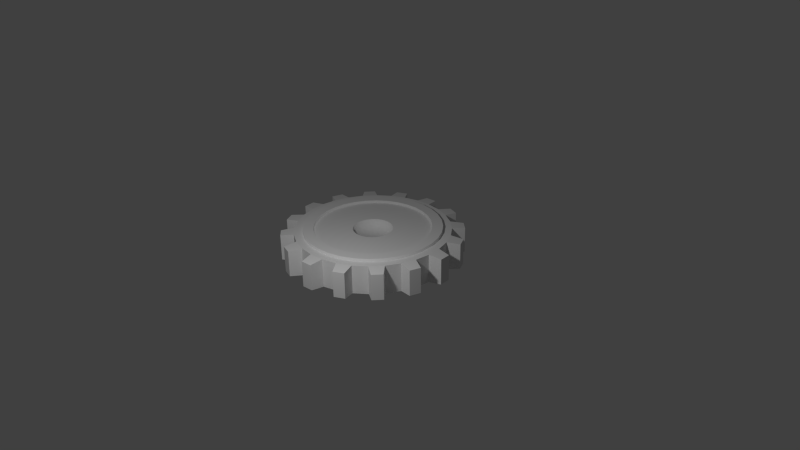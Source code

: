 # Source: item-gear-final.blend  (saved by Blender 2.77.0; exported with 4.5.12 LTS)
import bpy
from mathutils import Matrix  # noqa: F401  (used for matrix-valued properties, if any)

bpy.ops.wm.read_factory_settings(use_empty=True)
scene = bpy.context.scene
scene.name = 'Scene'

# ---- collections
col_collection_1 = bpy.data.collections.new('Collection 1'); scene.collection.children.link(col_collection_1)

# ---- materials (node trees are filled in below, after node groups)
mat_mat_engrenage = bpy.data.materials.new('Mat-Engrenage')
mat_mat_engrenage.alpha_threshold = 0.0
mat_mat_engrenage.use_transparent_shadow = False
mat_mat_engrenage.roughness = 0.5
mat_mat_engrenage.specular_intensity = 0.0177

# ---- material node trees

# ---- world
world_world = bpy.data.worlds.new('World'); scene.world = world_world
world_world.color = (0.05088, 0.05088, 0.05088)
world_world.use_sun_shadow = False
world_world.sun_shadow_jitter_overblur = 0.0
world_world.cycles.sampling_method = 'NONE'
world_world.cycles.sample_map_resolution = 256

# ---- cameras
cam_camera = bpy.data.cameras.new('Camera')
cam_camera.clip_end = 100.0
cam_camera.lens = 35.0
cam_camera.sensor_width = 32.0
cam_camera.sensor_height = 18.0
cam_camera.ortho_scale = 7.314
cam_camera.dof.focus_distance = 0.0
cam_camera.dof.aperture_fstop = 128.0

# ---- lights
light_lamp = bpy.data.lights.new('Lamp', 'POINT')
light_lamp.transmission_factor = 0.0
light_lamp.cutoff_distance = 30.0
light_lamp.energy = 100.0
light_lamp.shadow_buffer_clip_start = 1.001
light_lamp.shadow_soft_size = 0.1
light_lamp.shadow_maximum_resolution = 0.006
light_lamp.use_absolute_resolution = True
light_lamp.cycles.use_multiple_importance_sampling = False

# ---- meshes
me_gear = bpy.data.meshes.new('Gear')
me_gear.from_pydata([(0.4177, -0.6251, 0.2244), (0.7374, -0.1467, 0.1877), (0.6251, -0.4177, 0.1877), (0.4177, -0.6251, 0.1877), (0.1467, -0.7374, 0.1877), (2.45e-07, -0.7519, 0.1877), (0.2877, -0.6946, 0.1877), (0.5316, -0.5316, 0.1877), (0.6946, -0.2877, 0.1877), (0.8716, -0.1734, 0.1877), (0.7389, -0.4937, 0.1877), (0.8211, -0.3401, 0.1877), (0.4937, -0.7389, 0.1877), (0.6284, -0.6284, 0.1877), (0.1734, -0.8716, 0.1877), (0.3401, -0.8211, 0.1877), (2.896e-07, -0.8887, 0.1877), (0.2514, -0.05001, 0.1877), (3.258e-07, -1.0, 0.1877), (0.1951, -0.9808, 0.1877), (0.3827, -0.9239, 0.1877), (0.5556, -0.8315, 0.1877), (0.7071, -0.7071, 0.1877), (0.8315, -0.5556, 0.1877), (0.9239, -0.3827, 0.1877), (0.9808, -0.1951, 0.1877), (0.2132, -0.1424, 0.1877), (0.1424, -0.2132, 0.1877), (0.05001, -0.2514, 0.1877), (8.353e-08, -0.2564, 0.1877), (0.2369, -0.09811, 0.1877), (0.1813, -0.1813, 0.1877), (0.09811, -0.2369, 0.1877), (0.1876, -1.153, 0.1699), (0.04089, -1.167, 0.1699), (0.6144, -0.9931, 0.1699), (0.4844, -1.063, 0.1699), (0.9476, -0.6824, 0.1699), (0.8541, -0.7963, 0.1699), (1.137, -0.2678, 0.1699), (1.094, -0.4088, 0.1699), (0.5316, -0.5316, 0.2244), (0.6251, -0.4177, 0.2244), (0.6946, -0.2877, 0.2244), (0.7374, -0.1467, 0.2244), (0.8716, -0.1734, 0.2244), (0.7389, -0.4937, 0.2244), (0.4937, -0.7389, 0.2244), (0.1734, -0.8716, 0.2244), (0.1467, -0.7374, 0.2244), (2.896e-07, -0.8887, 0.2244), (2.45e-07, -0.7519, 0.2244), (0.3401, -0.8211, 0.2244), (0.6284, -0.6284, 0.2244), (0.8211, -0.3401, 0.2244), (0.2877, -0.6946, 0.2244), (0.4177, -0.6251, -0.2244), (0.7374, -0.1467, -0.1877), (0.6251, -0.4177, -0.1877), (0.4177, -0.6251, -0.1877), (0.1467, -0.7374, -0.1877), (2.45e-07, -0.7519, -0.1877), (0.2877, -0.6946, -0.1877), (0.5316, -0.5316, -0.1877), (0.6946, -0.2877, -0.1877), (0.8716, -0.1734, -0.1877), (0.7389, -0.4937, -0.1877), (0.8211, -0.3401, -0.1877), (0.4937, -0.7389, -0.1877), (0.6284, -0.6284, -0.1877), (0.1734, -0.8716, -0.1877), (0.3401, -0.8211, -0.1877), (2.896e-07, -0.8887, -0.1877), (0.09811, -0.2369, 0.0), (0.1813, -0.1813, 0.0), (0.2369, -0.09811, 0.0), (8.353e-08, -0.2564, 0.0), (0.05001, -0.2514, 0.0), (0.1424, -0.2132, 0.0), (0.2132, -0.1424, 0.0), (0.2514, -0.05001, 0.0), (0.2514, -0.05001, -0.1877), (3.258e-07, -1.0, -0.1877), (0.1951, -0.9808, -0.1877), (0.3827, -0.9239, -0.1877), (0.5556, -0.8315, -0.1877), (0.7071, -0.7071, -0.1877), (0.8315, -0.5556, -0.1877), (0.9239, -0.3827, -0.1877), (0.9808, -0.1951, -0.1877), (0.2132, -0.1424, -0.1877), (0.1424, -0.2132, -0.1877), (0.05001, -0.2514, -0.1877), (8.353e-08, -0.2564, -0.1877), (0.2369, -0.09811, -0.1877), (0.1813, -0.1813, -0.1877), (0.09811, -0.2369, -0.1877), (0.1876, -1.153, -0.1699), (0.04089, -1.167, -0.1699), (0.6144, -0.9931, -0.1699), (0.4844, -1.063, -0.1699), (0.9476, -0.6824, -0.1699), (0.8541, -0.7963, -0.1699), (1.137, -0.2678, -0.1699), (1.094, -0.4088, -0.1699), (0.5316, -0.5316, -0.2244), (0.6251, -0.4177, -0.2244), (0.6946, -0.2877, -0.2244), (0.7374, -0.1467, -0.2244), (0.8716, -0.1734, -0.2244), (0.7389, -0.4937, -0.2244), (0.4937, -0.7389, -0.2244), (0.1734, -0.8716, -0.2244), (0.1467, -0.7374, -0.2244), (2.896e-07, -0.8887, -0.2244), (2.45e-07, -0.7519, -0.2244), (0.3401, -0.8211, -0.2244), (0.6284, -0.6284, -0.2244), (0.8211, -0.3401, -0.2244), (0.2877, -0.6946, -0.2244), (0.9808, -0.1951, 0.0), (3.258e-07, -1.0, 0.0), (0.1951, -0.9808, 0.0), (0.3827, -0.9239, 0.0), (0.5556, -0.8315, 0.0), (0.7071, -0.7071, 0.0), (0.8315, -0.5556, 0.0), (0.9239, -0.3827, 0.0), (1.137, -0.2678, 0.0), (0.04089, -1.167, 0.0), (0.1876, -1.153, 0.0), (0.4844, -1.063, 0.0), (0.6144, -0.9931, 0.0), (0.8541, -0.7963, 0.0), (0.9476, -0.6824, 0.0), (1.094, -0.4088, 0.0), (0.6251, 0.4177, 0.2244), (0.1467, 0.7374, 0.1877), (0.4177, 0.6251, 0.1877), (0.6251, 0.4177, 0.1877), (0.7374, 0.1467, 0.1877), (0.7519, 1.882e-07, 0.1877), (0.6946, 0.2877, 0.1877), (0.5316, 0.5316, 0.1877), (0.2877, 0.6946, 0.1877), (-6.692e-07, 0.7519, 0.1877), (0.1734, 0.8716, 0.1877), (-7.911e-07, 0.8887, 0.1877), (0.4937, 0.7389, 0.1877), (0.3401, 0.8211, 0.1877), (0.7389, 0.4937, 0.1877), (0.6284, 0.6284, 0.1877), (0.8716, 0.1734, 0.1877), (0.8211, 0.3401, 0.1877), (0.8887, 2.225e-07, 0.1877), (0.05001, 0.2514, 0.1877), (1.0, 2.503e-07, 0.1877), (0.9808, 0.1951, 0.1877), (0.9239, 0.3827, 0.1877), (0.8315, 0.5556, 0.1877), (0.7071, 0.7071, 0.1877), (0.5556, 0.8315, 0.1877), (0.3827, 0.9239, 0.1877), (0.1951, 0.9808, 0.1877), (-8.901e-07, 1.0, 0.1877), (0.1424, 0.2132, 0.1877), (0.2132, 0.1424, 0.1877), (0.2514, 0.05001, 0.1877), (0.2564, 6.418e-08, 0.1877), (-2.282e-07, 0.2564, 0.1877), (0.09811, 0.2369, 0.1877), (0.1813, 0.1813, 0.1877), (0.2369, 0.09811, 0.1877), (1.153, 0.1876, 0.1699), (1.167, 0.04089, 0.1699), (0.9931, 0.6144, 0.1699), (1.063, 0.4844, 0.1699), (0.6824, 0.9476, 0.1699), (0.7963, 0.8541, 0.1699), (0.2678, 1.137, 0.1699), (0.4088, 1.094, 0.1699), (0.5316, 0.5316, 0.2244), (0.4177, 0.6251, 0.2244), (0.2877, 0.6946, 0.2244), (0.1467, 0.7374, 0.2244), (-6.692e-07, 0.7519, 0.2244), (0.1734, 0.8716, 0.2244), (0.4937, 0.7389, 0.2244), (0.7389, 0.4937, 0.2244), (0.8716, 0.1734, 0.2244), (0.7374, 0.1467, 0.2244), (0.8887, 2.225e-07, 0.2244), (0.7519, 1.882e-07, 0.2244), (0.8211, 0.3401, 0.2244), (0.6284, 0.6284, 0.2244), (0.3401, 0.8211, 0.2244), (-7.911e-07, 0.8887, 0.2244), (0.6946, 0.2877, 0.2244), (0.6251, 0.4177, -0.2244), (0.1467, 0.7374, -0.1877), (0.4177, 0.6251, -0.1877), (0.6251, 0.4177, -0.1877), (0.7374, 0.1467, -0.1877), (0.7519, 1.882e-07, -0.1877), (0.6946, 0.2877, -0.1877), (0.5316, 0.5316, -0.1877), (0.2877, 0.6946, -0.1877), (-6.692e-07, 0.7519, -0.1877), (0.1734, 0.8716, -0.1877), (-7.911e-07, 0.8887, -0.1877), (0.4937, 0.7389, -0.1877), (0.3401, 0.8211, -0.1877), (0.7389, 0.4937, -0.1877), (0.6284, 0.6284, -0.1877), (0.8716, 0.1734, -0.1877), (0.8211, 0.3401, -0.1877), (0.8887, 2.225e-07, -0.1877), (0.2369, 0.09811, 0.0), (0.1813, 0.1813, 0.0), (0.09811, 0.2369, 0.0), (-2.282e-07, 0.2564, 0.0), (0.2564, 6.418e-08, 0.0), (0.2514, 0.05001, 0.0), (0.2132, 0.1424, 0.0), (0.1424, 0.2132, 0.0), (0.05001, 0.2514, 0.0), (0.05001, 0.2514, -0.1877), (1.0, 2.503e-07, -0.1877), (0.9808, 0.1951, -0.1877), (0.9239, 0.3827, -0.1877), (0.8315, 0.5556, -0.1877), (0.7071, 0.7071, -0.1877), (0.5556, 0.8315, -0.1877), (0.3827, 0.9239, -0.1877), (0.1951, 0.9808, -0.1877), (-8.901e-07, 1.0, -0.1877), (0.1424, 0.2132, -0.1877), (0.2132, 0.1424, -0.1877), (0.2514, 0.05001, -0.1877), (0.2564, 6.418e-08, -0.1877), (-2.282e-07, 0.2564, -0.1877), (0.09811, 0.2369, -0.1877), (0.1813, 0.1813, -0.1877), (0.2369, 0.09811, -0.1877), (1.153, 0.1876, -0.1699), (1.167, 0.04089, -0.1699), (0.9931, 0.6144, -0.1699), (1.063, 0.4844, -0.1699), (0.6824, 0.9476, -0.1699), (0.7963, 0.8541, -0.1699), (0.2678, 1.137, -0.1699), (0.4088, 1.094, -0.1699), (0.5316, 0.5316, -0.2244), (0.4177, 0.6251, -0.2244), (0.2877, 0.6946, -0.2244), (0.1467, 0.7374, -0.2244), (-6.692e-07, 0.7519, -0.2244), (0.1734, 0.8716, -0.2244), (0.4937, 0.7389, -0.2244), (0.7389, 0.4937, -0.2244), (0.8716, 0.1734, -0.2244), (0.7374, 0.1467, -0.2244), (0.8887, 2.225e-07, -0.2244), (0.7519, 1.882e-07, -0.2244), (0.8211, 0.3401, -0.2244), (0.6284, 0.6284, -0.2244), (0.3401, 0.8211, -0.2244), (-7.911e-07, 0.8887, -0.2244), (0.6946, 0.2877, -0.2244), (0.1951, 0.9808, 0.0), (-8.901e-07, 1.0, 0.0), (1.0, 2.503e-07, 0.0), (0.9808, 0.1951, 0.0), (0.9239, 0.3827, 0.0), (0.8315, 0.5556, 0.0), (0.7071, 0.7071, 0.0), (0.5556, 0.8315, 0.0), (0.3827, 0.9239, 0.0), (0.2678, 1.137, 0.0), (1.167, 0.04089, 0.0), (1.153, 0.1876, 0.0), (1.063, 0.4844, 0.0), (0.9931, 0.6144, 0.0), (0.7963, 0.8541, 0.0), (0.6824, 0.9476, 0.0), (0.4088, 1.094, 0.0), (-0.4177, 0.6251, 0.2244), (-0.7374, 0.1467, 0.1877), (-0.6251, 0.4177, 0.1877), (-0.4177, 0.6251, 0.1877), (-0.1467, 0.7374, 0.1877), (-0.2877, 0.6946, 0.1877), (-0.5316, 0.5316, 0.1877), (-0.6946, 0.2877, 0.1877), (-0.7519, -6.125e-07, 0.1877), (-0.8716, 0.1734, 0.1877), (-0.8887, -7.24e-07, 0.1877), (-0.7389, 0.4937, 0.1877), (-0.8211, 0.3401, 0.1877), (-0.4937, 0.7389, 0.1877), (-0.6284, 0.6284, 0.1877), (-0.1734, 0.8716, 0.1877), (-0.3401, 0.8211, 0.1877), (-0.2514, 0.05001, 0.1877), (-0.1951, 0.9808, 0.1877), (-0.3827, 0.9239, 0.1877), (-0.5556, 0.8315, 0.1877), (-0.7071, 0.7071, 0.1877), (-0.8315, 0.5556, 0.1877), (-0.9239, 0.3827, 0.1877), (-0.9808, 0.1951, 0.1877), (-1.0, -8.146e-07, 0.1877), (-0.2132, 0.1424, 0.1877), (-0.1424, 0.2132, 0.1877), (-0.05001, 0.2514, 0.1877), (-0.2564, -2.088e-07, 0.1877), (-0.2369, 0.09811, 0.1877), (-0.1813, 0.1813, 0.1877), (-0.09811, 0.2369, 0.1877), (-0.1876, 1.153, 0.1699), (-0.04089, 1.167, 0.1699), (-0.6144, 0.9931, 0.1699), (-0.4844, 1.063, 0.1699), (-0.9476, 0.6824, 0.1699), (-0.8541, 0.7963, 0.1699), (-1.137, 0.2678, 0.1699), (-1.094, 0.4088, 0.1699), (-0.5316, 0.5316, 0.2244), (-0.6251, 0.4177, 0.2244), (-0.6946, 0.2877, 0.2244), (-0.7374, 0.1467, 0.2244), (-0.7519, -6.125e-07, 0.2244), (-0.8716, 0.1734, 0.2244), (-0.7389, 0.4937, 0.2244), (-0.4937, 0.7389, 0.2244), (-0.1734, 0.8716, 0.2244), (-0.1467, 0.7374, 0.2244), (-0.3401, 0.8211, 0.2244), (-0.6284, 0.6284, 0.2244), (-0.8211, 0.3401, 0.2244), (-0.8887, -7.24e-07, 0.2244), (-0.2877, 0.6946, 0.2244), (-0.4177, 0.6251, -0.2244), (-0.7374, 0.1467, -0.1877), (-0.6251, 0.4177, -0.1877), (-0.4177, 0.6251, -0.1877), (-0.1467, 0.7374, -0.1877), (-0.2877, 0.6946, -0.1877), (-0.5316, 0.5316, -0.1877), (-0.6946, 0.2877, -0.1877), (-0.7519, -6.125e-07, -0.1877), (-0.8716, 0.1734, -0.1877), (-0.8887, -7.24e-07, -0.1877), (-0.7389, 0.4937, -0.1877), (-0.8211, 0.3401, -0.1877), (-0.4937, 0.7389, -0.1877), (-0.6284, 0.6284, -0.1877), (-0.1734, 0.8716, -0.1877), (-0.3401, 0.8211, -0.1877), (-0.09811, 0.2369, 0.0), (-0.1813, 0.1813, 0.0), (-0.2369, 0.09811, 0.0), (-0.2564, -2.088e-07, 0.0), (-0.05001, 0.2514, 0.0), (-0.1424, 0.2132, 0.0), (-0.2132, 0.1424, 0.0), (-0.2514, 0.05001, 0.0), (-0.2514, 0.05001, -0.1877), (-0.1951, 0.9808, -0.1877), (-0.3827, 0.9239, -0.1877), (-0.5556, 0.8315, -0.1877), (-0.7071, 0.7071, -0.1877), (-0.8315, 0.5556, -0.1877), (-0.9239, 0.3827, -0.1877), (-0.9808, 0.1951, -0.1877), (-1.0, -8.146e-07, -0.1877), (-0.2132, 0.1424, -0.1877), (-0.1424, 0.2132, -0.1877), (-0.05001, 0.2514, -0.1877), (-0.2564, -2.088e-07, -0.1877), (-0.2369, 0.09811, -0.1877), (-0.1813, 0.1813, -0.1877), (-0.09811, 0.2369, -0.1877), (-0.1876, 1.153, -0.1699), (-0.04089, 1.167, -0.1699), (-0.6144, 0.9931, -0.1699), (-0.4844, 1.063, -0.1699), (-0.9476, 0.6824, -0.1699), (-0.8541, 0.7963, -0.1699), (-1.137, 0.2678, -0.1699), (-1.094, 0.4088, -0.1699), (-0.5316, 0.5316, -0.2244), (-0.6251, 0.4177, -0.2244), (-0.6946, 0.2877, -0.2244), (-0.7374, 0.1467, -0.2244), (-0.7519, -6.125e-07, -0.2244), (-0.8716, 0.1734, -0.2244), (-0.7389, 0.4937, -0.2244), (-0.4937, 0.7389, -0.2244), (-0.1734, 0.8716, -0.2244), (-0.1467, 0.7374, -0.2244), (-0.3401, 0.8211, -0.2244), (-0.6284, 0.6284, -0.2244), (-0.8211, 0.3401, -0.2244), (-0.8887, -7.24e-07, -0.2244), (-0.2877, 0.6946, -0.2244), (-0.9808, 0.1951, 0.0), (-1.0, -8.146e-07, 0.0), (-0.1951, 0.9808, 0.0), (-0.3827, 0.9239, 0.0), (-0.5556, 0.8315, 0.0), (-0.7071, 0.7071, 0.0), (-0.8315, 0.5556, 0.0), (-0.9239, 0.3827, 0.0), (-1.137, 0.2678, 0.0), (-0.04089, 1.167, 0.0), (-0.1876, 1.153, 0.0), (-0.4844, 1.063, 0.0), (-0.6144, 0.9931, 0.0), (-0.8541, 0.7963, 0.0), (-0.9476, 0.6824, 0.0), (-1.094, 0.4088, 0.0), (-0.6251, -0.4177, 0.2244), (-0.1467, -0.7374, 0.1877), (-0.4177, -0.6251, 0.1877), (-0.6251, -0.4177, 0.1877), (-0.7374, -0.1467, 0.1877), (-0.6946, -0.2877, 0.1877), (-0.5316, -0.5316, 0.1877), (-0.2877, -0.6946, 0.1877), (-0.1734, -0.8716, 0.1877), (-0.4937, -0.7389, 0.1877), (-0.3401, -0.8211, 0.1877), (-0.7389, -0.4937, 0.1877), (-0.6284, -0.6284, 0.1877), (-0.8716, -0.1734, 0.1877), (-0.8211, -0.3401, 0.1877), (-0.05001, -0.2514, 0.1877), (-0.9808, -0.1951, 0.1877), (-0.9239, -0.3827, 0.1877), (-0.8315, -0.5556, 0.1877), (-0.7071, -0.7071, 0.1877), (-0.5556, -0.8315, 0.1877), (-0.3827, -0.9239, 0.1877), (-0.1951, -0.9808, 0.1877), (-0.1424, -0.2132, 0.1877), (-0.2132, -0.1424, 0.1877), (-0.2514, -0.05001, 0.1877), (-0.09811, -0.2369, 0.1877), (-0.1813, -0.1813, 0.1877), (-0.2369, -0.09811, 0.1877), (-1.153, -0.1876, 0.1699), (-1.167, -0.04088, 0.1699), (-0.9931, -0.6144, 0.1699), (-1.063, -0.4844, 0.1699), (-0.6824, -0.9476, 0.1699), (-0.7963, -0.8541, 0.1699), (-0.2678, -1.137, 0.1699), (-0.4088, -1.094, 0.1699), (-0.5316, -0.5316, 0.2244), (-0.4177, -0.6251, 0.2244), (-0.2877, -0.6946, 0.2244), (-0.1467, -0.7374, 0.2244), (-0.1734, -0.8716, 0.2244), (-0.4937, -0.7389, 0.2244), (-0.7389, -0.4937, 0.2244), (-0.8716, -0.1734, 0.2244), (-0.7374, -0.1467, 0.2244), (-0.8211, -0.3401, 0.2244), (-0.6284, -0.6284, 0.2244), (-0.3401, -0.8211, 0.2244), (-0.6946, -0.2877, 0.2244), (-0.6251, -0.4177, -0.2244), (-0.1467, -0.7374, -0.1877), (-0.4177, -0.6251, -0.1877), (-0.6251, -0.4177, -0.1877), (-0.7374, -0.1467, -0.1877), (-0.6946, -0.2877, -0.1877), (-0.5316, -0.5316, -0.1877), (-0.2877, -0.6946, -0.1877), (-0.1734, -0.8716, -0.1877), (-0.4937, -0.7389, -0.1877), (-0.3401, -0.8211, -0.1877), (-0.7389, -0.4937, -0.1877), (-0.6284, -0.6284, -0.1877), (-0.8716, -0.1734, -0.1877), (-0.8211, -0.3401, -0.1877), (-0.2369, -0.09811, 0.0), (-0.1813, -0.1813, 0.0), (-0.09811, -0.2369, 0.0), (-0.2514, -0.05001, 0.0), (-0.2132, -0.1424, 0.0), (-0.1424, -0.2132, 0.0), (-0.05001, -0.2514, 0.0), (-0.05001, -0.2514, -0.1877), (-0.9808, -0.1951, -0.1877), (-0.9239, -0.3827, -0.1877), (-0.8315, -0.5556, -0.1877), (-0.7071, -0.7071, -0.1877), (-0.5556, -0.8315, -0.1877), (-0.3827, -0.9239, -0.1877), (-0.1951, -0.9808, -0.1877), (-0.1424, -0.2132, -0.1877), (-0.2132, -0.1424, -0.1877), (-0.2514, -0.05001, -0.1877), (-0.09811, -0.2369, -0.1877), (-0.1813, -0.1813, -0.1877), (-0.2369, -0.09811, -0.1877), (-1.153, -0.1876, -0.1699), (-1.167, -0.04088, -0.1699), (-0.9931, -0.6144, -0.1699), (-1.063, -0.4844, -0.1699), (-0.6824, -0.9476, -0.1699), (-0.7963, -0.8541, -0.1699), (-0.2678, -1.137, -0.1699), (-0.4088, -1.094, -0.1699), (-0.5316, -0.5316, -0.2244), (-0.4177, -0.6251, -0.2244), (-0.2877, -0.6946, -0.2244), (-0.1467, -0.7374, -0.2244), (-0.1734, -0.8716, -0.2244), (-0.4937, -0.7389, -0.2244), (-0.7389, -0.4937, -0.2244), (-0.8716, -0.1734, -0.2244), (-0.7374, -0.1467, -0.2244), (-0.8211, -0.3401, -0.2244), (-0.6284, -0.6284, -0.2244), (-0.3401, -0.8211, -0.2244), (-0.6946, -0.2877, -0.2244), (-0.1951, -0.9808, 0.0), (-0.9808, -0.1951, 0.0), (-0.9239, -0.3827, 0.0), (-0.8315, -0.5556, 0.0), (-0.7071, -0.7071, 0.0), (-0.5556, -0.8315, 0.0), (-0.3827, -0.9239, 0.0), (-0.2678, -1.137, 0.0), (-1.167, -0.04088, 0.0), (-1.153, -0.1876, 0.0), (-1.063, -0.4844, 0.0), (-0.9931, -0.6144, 0.0), (-0.7963, -0.8541, 0.0), (-0.6824, -0.9476, 0.0), (-0.4088, -1.094, 0.0)], [], [(19, 14, 16, 18), (271, 156, 25, 120), (21, 12, 15, 20), (23, 10, 13, 22), (25, 9, 11, 24), (20, 15, 14, 19), (22, 13, 12, 21), (24, 11, 10, 23), (156, 154, 9, 25), (1, 17, 30, 8), (3, 27, 32, 6), (28, 77, 76, 29), (30, 75, 79, 26), (2, 26, 31, 7), (4, 28, 29, 5), (32, 73, 77, 28), (17, 80, 75, 30), (123, 20, 19, 122), (22, 38, 37, 23), (125, 22, 21, 124), (26, 79, 74, 31), (127, 24, 23, 126), (121, 129, 34, 18), (130, 33, 34, 129), (132, 35, 36, 131), (134, 37, 38, 133), (128, 39, 40, 135), (125, 133, 38, 22), (24, 40, 39, 25), (18, 34, 33, 19), (20, 36, 35, 21), (123, 131, 36, 20), (127, 135, 40, 24), (27, 78, 73, 32), (13, 53, 47, 12), (4, 49, 55, 6), (1, 44, 192, 141), (15, 52, 48, 14), (2, 42, 43, 8), (9, 45, 54, 11), (3, 0, 41, 7), (25, 39, 128, 120), (191, 192, 44, 45), (54, 43, 42, 46), (53, 41, 0, 47), (52, 55, 49, 48), (45, 44, 43, 54), (46, 42, 41, 53), (47, 0, 55, 52), (48, 49, 51, 50), (8, 43, 44, 1), (11, 54, 46, 10), (7, 41, 42, 2), (14, 48, 50, 16), (154, 191, 45, 9), (6, 55, 0, 3), (12, 47, 52, 15), (5, 51, 49, 4), (10, 46, 53, 13), (168, 221, 80, 17), (23, 37, 134, 126), (19, 33, 130, 122), (141, 168, 17, 1), (8, 30, 26, 2), (7, 31, 27, 3), (6, 32, 28, 4), (21, 35, 132, 124), (31, 74, 78, 27), (83, 82, 72, 70), (271, 120, 89, 227), (85, 84, 71, 68), (87, 86, 69, 66), (89, 88, 67, 65), (84, 83, 70, 71), (86, 85, 68, 69), (88, 87, 66, 67), (227, 89, 65, 216), (57, 64, 94, 81), (59, 62, 96, 91), (92, 93, 76, 77), (94, 90, 79, 75), (58, 63, 95, 90), (60, 61, 93, 92), (96, 92, 77, 73), (81, 94, 75, 80), (123, 122, 83, 84), (86, 87, 101, 102), (125, 124, 85, 86), (90, 95, 74, 79), (127, 126, 87, 88), (121, 82, 98, 129), (130, 129, 98, 97), (132, 131, 100, 99), (134, 133, 102, 101), (128, 135, 104, 103), (125, 86, 102, 133), (88, 89, 103, 104), (82, 83, 97, 98), (84, 85, 99, 100), (123, 84, 100, 131), (127, 88, 104, 135), (91, 96, 73, 78), (69, 68, 111, 117), (60, 62, 119, 113), (57, 203, 263, 108), (71, 70, 112, 116), (58, 64, 107, 106), (65, 67, 118, 109), (59, 63, 105, 56), (89, 120, 128, 103), (262, 109, 108, 263), (118, 110, 106, 107), (117, 111, 56, 105), (116, 112, 113, 119), (109, 118, 107, 108), (110, 117, 105, 106), (111, 116, 119, 56), (112, 114, 115, 113), (64, 57, 108, 107), (67, 66, 110, 118), (63, 58, 106, 105), (70, 72, 114, 112), (216, 65, 109, 262), (62, 59, 56, 119), (68, 71, 116, 111), (61, 60, 113, 115), (66, 69, 117, 110), (239, 81, 80, 221), (87, 126, 134, 101), (83, 122, 130, 97), (203, 57, 81, 239), (64, 58, 90, 94), (63, 59, 91, 95), (62, 60, 92, 96), (85, 124, 132, 99), (95, 91, 78, 74), (157, 152, 154, 156), (270, 164, 163, 269), (159, 150, 153, 158), (161, 148, 151, 160), (163, 146, 149, 162), (158, 153, 152, 157), (160, 151, 150, 159), (162, 149, 148, 161), (164, 147, 146, 163), (137, 155, 170, 144), (139, 166, 172, 142), (167, 222, 221, 168), (170, 219, 224, 165), (138, 165, 171, 143), (140, 167, 168, 141), (172, 217, 222, 167), (155, 225, 219, 170), (273, 158, 157, 272), (160, 178, 177, 161), (275, 160, 159, 274), (165, 224, 218, 171), (277, 162, 161, 276), (271, 279, 174, 156), (280, 173, 174, 279), (282, 175, 176, 281), (284, 177, 178, 283), (278, 179, 180, 285), (275, 283, 178, 160), (162, 180, 179, 163), (156, 174, 173, 157), (158, 176, 175, 159), (273, 281, 176, 158), (277, 285, 180, 162), (166, 223, 217, 172), (151, 194, 188, 150), (140, 190, 197, 142), (137, 184, 185, 145), (153, 193, 189, 152), (138, 182, 183, 144), (146, 186, 195, 149), (139, 136, 181, 143), (163, 179, 278, 269), (196, 185, 184, 186), (195, 183, 182, 187), (194, 181, 136, 188), (193, 197, 190, 189), (186, 184, 183, 195), (187, 182, 181, 194), (188, 136, 197, 193), (189, 190, 192, 191), (144, 183, 184, 137), (149, 195, 187, 148), (143, 181, 182, 138), (152, 189, 191, 154), (147, 196, 186, 146), (142, 197, 136, 139), (150, 188, 193, 153), (141, 192, 190, 140), (148, 187, 194, 151), (169, 220, 225, 155), (161, 177, 284, 276), (157, 173, 280, 272), (145, 169, 155, 137), (144, 170, 165, 138), (143, 171, 166, 139), (142, 172, 167, 140), (159, 175, 282, 274), (171, 218, 223, 166), (228, 227, 216, 214), (270, 269, 234, 235), (230, 229, 215, 212), (232, 231, 213, 210), (234, 233, 211, 208), (229, 228, 214, 215), (231, 230, 212, 213), (233, 232, 210, 211), (235, 234, 208, 209), (199, 206, 241, 226), (201, 204, 243, 237), (238, 239, 221, 222), (241, 236, 224, 219), (200, 205, 242, 236), (202, 203, 239, 238), (243, 238, 222, 217), (226, 241, 219, 225), (273, 272, 228, 229), (231, 232, 248, 249), (275, 274, 230, 231), (236, 242, 218, 224), (277, 276, 232, 233), (271, 227, 245, 279), (280, 279, 245, 244), (282, 281, 247, 246), (284, 283, 249, 248), (278, 285, 251, 250), (275, 231, 249, 283), (233, 234, 250, 251), (227, 228, 244, 245), (229, 230, 246, 247), (273, 229, 247, 281), (277, 233, 251, 285), (237, 243, 217, 223), (213, 212, 259, 265), (202, 204, 268, 261), (199, 207, 256, 255), (215, 214, 260, 264), (200, 206, 254, 253), (208, 211, 266, 257), (201, 205, 252, 198), (234, 269, 278, 250), (267, 257, 255, 256), (266, 258, 253, 254), (265, 259, 198, 252), (264, 260, 261, 268), (257, 266, 254, 255), (258, 265, 252, 253), (259, 264, 268, 198), (260, 262, 263, 261), (206, 199, 255, 254), (211, 210, 258, 266), (205, 200, 253, 252), (214, 216, 262, 260), (209, 208, 257, 267), (204, 201, 198, 268), (212, 215, 264, 259), (203, 202, 261, 263), (210, 213, 265, 258), (240, 226, 225, 220), (232, 276, 284, 248), (228, 272, 280, 244), (207, 199, 226, 240), (206, 200, 236, 241), (205, 201, 237, 242), (204, 202, 238, 243), (230, 274, 282, 246), (242, 237, 223, 218), (304, 301, 147, 164), (407, 311, 310, 406), (306, 299, 302, 305), (308, 297, 300, 307), (310, 295, 298, 309), (305, 302, 301, 304), (307, 300, 299, 306), (309, 298, 297, 308), (311, 296, 295, 310), (287, 303, 316, 293), (289, 313, 318, 291), (314, 363, 220, 169), (316, 361, 365, 312), (288, 312, 317, 292), (290, 314, 169, 145), (318, 359, 363, 314), (303, 366, 361, 316), (409, 305, 304, 408), (307, 324, 323, 308), (411, 307, 306, 410), (312, 365, 360, 317), (413, 309, 308, 412), (270, 415, 320, 164), (416, 319, 320, 415), (418, 321, 322, 417), (420, 323, 324, 419), (414, 325, 326, 421), (411, 419, 324, 307), (309, 326, 325, 310), (164, 320, 319, 304), (305, 322, 321, 306), (409, 417, 322, 305), (413, 421, 326, 309), (313, 364, 359, 318), (300, 338, 334, 299), (290, 336, 341, 291), (287, 330, 331, 294), (302, 337, 335, 301), (288, 328, 329, 293), (295, 332, 339, 298), (289, 286, 327, 292), (310, 325, 414, 406), (340, 331, 330, 332), (339, 329, 328, 333), (338, 327, 286, 334), (337, 341, 336, 335), (332, 330, 329, 339), (333, 328, 327, 338), (334, 286, 341, 337), (335, 336, 185, 196), (293, 329, 330, 287), (298, 339, 333, 297), (292, 327, 328, 288), (301, 335, 196, 147), (296, 340, 332, 295), (291, 341, 286, 289), (299, 334, 337, 302), (145, 185, 336, 290), (297, 333, 338, 300), (315, 362, 366, 303), (308, 323, 420, 412), (304, 319, 416, 408), (294, 315, 303, 287), (293, 316, 312, 288), (292, 317, 313, 289), (291, 318, 314, 290), (306, 321, 418, 410), (317, 360, 364, 313), (368, 235, 209, 357), (407, 406, 374, 375), (370, 369, 358, 355), (372, 371, 356, 353), (374, 373, 354, 351), (369, 368, 357, 358), (371, 370, 355, 356), (373, 372, 353, 354), (375, 374, 351, 352), (343, 349, 380, 367), (345, 347, 382, 377), (378, 240, 220, 363), (380, 376, 365, 361), (344, 348, 381, 376), (346, 207, 240, 378), (382, 378, 363, 359), (367, 380, 361, 366), (409, 408, 368, 369), (371, 372, 387, 388), (411, 410, 370, 371), (376, 381, 360, 365), (413, 412, 372, 373), (270, 235, 384, 415), (416, 415, 384, 383), (418, 417, 386, 385), (420, 419, 388, 387), (414, 421, 390, 389), (411, 371, 388, 419), (373, 374, 389, 390), (235, 368, 383, 384), (369, 370, 385, 386), (409, 369, 386, 417), (413, 373, 390, 421), (377, 382, 359, 364), (356, 355, 398, 402), (346, 347, 405, 400), (343, 350, 395, 394), (358, 357, 399, 401), (344, 349, 393, 392), (351, 354, 403, 396), (345, 348, 391, 342), (374, 406, 414, 389), (404, 396, 394, 395), (403, 397, 392, 393), (402, 398, 342, 391), (401, 399, 400, 405), (396, 403, 393, 394), (397, 402, 391, 392), (398, 401, 405, 342), (399, 267, 256, 400), (349, 343, 394, 393), (354, 353, 397, 403), (348, 344, 392, 391), (357, 209, 267, 399), (352, 351, 396, 404), (347, 345, 342, 405), (355, 358, 401, 398), (207, 346, 400, 256), (353, 356, 402, 397), (379, 367, 366, 362), (372, 412, 420, 387), (368, 408, 416, 383), (350, 343, 367, 379), (349, 344, 376, 380), (348, 345, 377, 381), (347, 346, 378, 382), (370, 410, 418, 385), (381, 377, 364, 360), (438, 435, 296, 311), (121, 18, 444, 529), (440, 433, 436, 439), (442, 431, 434, 441), (444, 430, 432, 443), (439, 436, 435, 438), (441, 434, 433, 440), (443, 432, 431, 442), (18, 16, 430, 444), (423, 437, 448, 429), (425, 446, 450, 427), (447, 490, 362, 315), (448, 489, 492, 445), (424, 445, 449, 428), (426, 447, 315, 294), (450, 487, 490, 447), (437, 493, 489, 448), (531, 439, 438, 530), (441, 456, 455, 442), (533, 441, 440, 532), (445, 492, 488, 449), (535, 443, 442, 534), (407, 537, 452, 311), (538, 451, 452, 537), (540, 453, 454, 539), (542, 455, 456, 541), (536, 457, 458, 543), (533, 541, 456, 441), (443, 458, 457, 444), (311, 452, 451, 438), (439, 454, 453, 440), (531, 539, 454, 439), (535, 543, 458, 443), (446, 491, 487, 450), (434, 469, 465, 433), (426, 467, 471, 427), (423, 462, 51, 5), (436, 468, 466, 435), (424, 460, 461, 429), (430, 463, 470, 432), (425, 422, 459, 428), (444, 457, 536, 529), (50, 51, 462, 463), (470, 461, 460, 464), (469, 459, 422, 465), (468, 471, 467, 466), (463, 462, 461, 470), (464, 460, 459, 469), (465, 422, 471, 468), (466, 467, 331, 340), (429, 461, 462, 423), (432, 470, 464, 431), (428, 459, 460, 424), (435, 466, 340, 296), (16, 50, 463, 430), (427, 471, 422, 425), (433, 465, 468, 436), (294, 331, 467, 426), (431, 464, 469, 434), (29, 76, 493, 437), (442, 455, 542, 534), (438, 451, 538, 530), (5, 29, 437, 423), (429, 448, 445, 424), (428, 449, 446, 425), (427, 450, 447, 426), (440, 453, 540, 532), (449, 488, 491, 446), (495, 375, 352, 485), (121, 529, 501, 82), (497, 496, 486, 483), (499, 498, 484, 481), (501, 500, 482, 480), (496, 495, 485, 486), (498, 497, 483, 484), (500, 499, 481, 482), (82, 501, 480, 72), (473, 479, 505, 494), (475, 477, 507, 503), (504, 379, 362, 490), (505, 502, 492, 489), (474, 478, 506, 502), (476, 350, 379, 504), (507, 504, 490, 487), (494, 505, 489, 493), (531, 530, 495, 496), (498, 499, 512, 513), (533, 532, 497, 498), (502, 506, 488, 492), (535, 534, 499, 500), (407, 375, 509, 537), (538, 537, 509, 508), (540, 539, 511, 510), (542, 541, 513, 512), (536, 543, 515, 514), (533, 498, 513, 541), (500, 501, 514, 515), (375, 495, 508, 509), (496, 497, 510, 511), (531, 496, 511, 539), (535, 500, 515, 543), (503, 507, 487, 491), (484, 483, 522, 526), (476, 477, 528, 524), (473, 61, 115, 519), (486, 485, 523, 525), (474, 479, 518, 517), (480, 482, 527, 520), (475, 478, 516, 472), (501, 529, 536, 514), (114, 520, 519, 115), (527, 521, 517, 518), (526, 522, 472, 516), (525, 523, 524, 528), (520, 527, 518, 519), (521, 526, 516, 517), (522, 525, 528, 472), (523, 404, 395, 524), (479, 473, 519, 518), (482, 481, 521, 527), (478, 474, 517, 516), (485, 352, 404, 523), (72, 480, 520, 114), (477, 475, 472, 528), (483, 486, 525, 522), (350, 476, 524, 395), (481, 484, 526, 521), (93, 494, 493, 76), (499, 534, 542, 512), (495, 530, 538, 508), (61, 473, 494, 93), (479, 474, 502, 505), (478, 475, 503, 506), (477, 476, 504, 507), (497, 532, 540, 510), (506, 503, 491, 488)])
me_gear.polygons.foreach_set('use_smooth', [0, 0, 0, 0, 0, 0, 0, 0, 0, 0, 0, 1, 1, 0, 0, 1, 1, 0, 0, 0, 1, 0, 0, 0, 0, 0, 0, 0, 0, 0, 0, 0, 0, 1, 1, 1, 1, 1, 1, 1, 1, 0, 0, 0, 0, 0, 0, 0, 0, 0, 1, 1, 1, 1, 1, 1, 1, 1, 1, 1, 0, 0, 0, 0, 0, 0, 0, 1, 0, 0, 0, 0, 0, 0, 0, 0, 0, 0, 0, 1, 1, 0, 0, 1, 1, 0, 0, 0, 1, 0, 0, 0, 0, 0, 0, 0, 0, 0, 0, 0, 0, 1, 1, 1, 1, 1, 1, 1, 1, 0, 0, 0, 0, 0, 0, 0, 0, 0, 1, 1, 1, 1, 1, 1, 1, 1, 1, 1, 0, 0, 0, 0, 0, 0, 0, 1, 0, 0, 0, 0, 0, 0, 0, 0, 0, 0, 0, 1, 1, 0, 0, 1, 1, 0, 0, 0, 1, 0, 0, 0, 0, 0, 0, 0, 0, 0, 0, 0, 0, 1, 1, 1, 1, 1, 1, 1, 1, 0, 0, 0, 0, 0, 0, 0, 0, 0, 1, 1, 1, 1, 1, 1, 1, 1, 1, 1, 0, 0, 0, 0, 0, 0, 0, 1, 0, 0, 0, 0, 0, 0, 0, 0, 0, 0, 0, 1, 1, 0, 0, 1, 1, 0, 0, 0, 1, 0, 0, 0, 0, 0, 0, 0, 0, 0, 0, 0, 0, 1, 1, 1, 1, 1, 1, 1, 1, 0, 0, 0, 0, 0, 0, 0, 0, 0, 1, 1, 1, 1, 1, 1, 1, 1, 1, 1, 0, 0, 0, 0, 0, 0, 0, 1, 0, 0, 0, 0, 0, 0, 0, 0, 0, 0, 0, 1, 1, 0, 0, 1, 1, 0, 0, 0, 1, 0, 0, 0, 0, 0, 0, 0, 0, 0, 0, 0, 0, 1, 1, 1, 1, 1, 1, 1, 1, 0, 0, 0, 0, 0, 0, 0, 0, 0, 1, 1, 1, 1, 1, 1, 1, 1, 1, 1, 0, 0, 0, 0, 0, 0, 0, 1, 0, 0, 0, 0, 0, 0, 0, 0, 0, 0, 0, 1, 1, 0, 0, 1, 1, 0, 0, 0, 1, 0, 0, 0, 0, 0, 0, 0, 0, 0, 0, 0, 0, 1, 1, 1, 1, 1, 1, 1, 1, 0, 0, 0, 0, 0, 0, 0, 0, 0, 1, 1, 1, 1, 1, 1, 1, 1, 1, 1, 0, 0, 0, 0, 0, 0, 0, 1, 0, 0, 0, 0, 0, 0, 0, 0, 0, 0, 0, 1, 1, 0, 0, 1, 1, 0, 0, 0, 1, 0, 0, 0, 0, 0, 0, 0, 0, 0, 0, 0, 0, 1, 1, 1, 1, 1, 1, 1, 1, 0, 0, 0, 0, 0, 0, 0, 0, 0, 1, 1, 1, 1, 1, 1, 1, 1, 1, 1, 0, 0, 0, 0, 0, 0, 0, 1, 0, 0, 0, 0, 0, 0, 0, 0, 0, 0, 0, 1, 1, 0, 0, 1, 1, 0, 0, 0, 1, 0, 0, 0, 0, 0, 0, 0, 0, 0, 0, 0, 0, 1, 1, 1, 1, 1, 1, 1, 1, 0, 0, 0, 0, 0, 0, 0, 0, 0, 1, 1, 1, 1, 1, 1, 1, 1, 1, 1, 0, 0, 0, 0, 0, 0, 0, 1])
_uv = me_gear.uv_layers.new(name='UVMap')
_uv.uv.foreach_set('vector', [0.4529, 0.1133, 0.4344, 0.1468, 0.4866, 0.1788, 0.5094, 0.1492, 0.9999, 0.5898, 0.9999, 0.5215, 0.9286, 0.5215, 0.9286, 0.5898, 0.3282, 0.06762, 0.3199, 0.1048, 0.3785, 0.1217, 0.392, 0.08601, 0.1958, 0.05832, 0.1982, 0.09666, 0.2595, 0.09635, 0.2625, 0.05832, 0.06362, 0.08634, 0.07708, 0.1238, 0.137, 0.1058, 0.1292, 0.06771, 0.392, 0.08601, 0.3785, 0.1217, 0.4344, 0.1468, 0.4529, 0.1133, 0.2625, 0.05832, 0.2595, 0.09635, 0.3199, 0.1048, 0.3282, 0.06762, 0.1292, 0.06771, 0.137, 0.1058, 0.1982, 0.09666, 0.1958, 0.05832, 7.536e-05, 0.1148, 0.01969, 0.1491, 0.07708, 0.1238, 0.06362, 0.08634, 0.1042, 0.1943, 0.1788, 0.3723, 0.1991, 0.3685, 0.1539, 0.1784, 0.3046, 0.1761, 0.2637, 0.3685, 0.285, 0.3724, 0.3529, 0.1903, 0.3053, 0.3781, 0.2907, 0.4502, 0.3091, 0.4542, 0.324, 0.3857, 0.1991, 0.3685, 0.2019, 0.4413, 0.2195, 0.4412, 0.2203, 0.3666, 0.2043, 0.1701, 0.2203, 0.3666, 0.242, 0.3665, 0.2548, 0.1694, 0.3993, 0.2116, 0.3053, 0.3781, 0.324, 0.3857, 0.4437, 0.2392, 0.285, 0.3724, 0.2728, 0.4467, 0.2907, 0.4502, 0.3053, 0.3781, 0.1788, 0.3723, 0.1843, 0.4423, 0.2019, 0.4413, 0.1991, 0.3685, 0.25, 0.5898, 0.25, 0.5215, 0.1787, 0.5215, 0.1787, 0.5898, 0.2625, 0.05832, 0.2542, 0.003028, 0.2041, 0.003028, 0.1958, 0.05832, 0.5, 0.5898, 0.5, 0.5215, 0.4287, 0.5215, 0.4287, 0.5898, 0.2203, 0.3666, 0.2195, 0.4412, 0.2372, 0.442, 0.242, 0.3665, 0.75, 0.5898, 0.75, 0.5215, 0.6787, 0.5215, 0.6787, 0.5898, 7.536e-05, 0.5898, 0.06261, 0.5898, 0.06261, 0.528, 7.536e-05, 0.5215, 0.1162, 0.5898, 0.1162, 0.528, 0.06261, 0.528, 0.06261, 0.5898, 0.3662, 0.5898, 0.3662, 0.528, 0.3126, 0.528, 0.3126, 0.5898, 0.6161, 0.5898, 0.6161, 0.528, 0.5625, 0.528, 0.5625, 0.5898, 0.8661, 0.5898, 0.8661, 0.528, 0.8125, 0.528, 0.8125, 0.5898, 0.5, 0.5898, 0.5625, 0.5898, 0.5625, 0.528, 0.5, 0.5215, 0.1292, 0.06771, 0.1048, 0.0128, 0.05548, 0.02681, 0.06362, 0.08634, 0.5094, 0.1492, 0.5337, 0.09543, 0.4912, 0.06846, 0.4529, 0.1133, 0.392, 0.08601, 0.4002, 0.02803, 0.3522, 0.01421, 0.3282, 0.06762, 0.25, 0.5898, 0.3126, 0.5898, 0.3126, 0.528, 0.25, 0.5215, 0.75, 0.5898, 0.8125, 0.5898, 0.8125, 0.528, 0.75, 0.5215, 0.2637, 0.3685, 0.255, 0.4439, 0.2728, 0.4467, 0.285, 0.3724, 0.2595, 0.09635, 0.2587, 0.109, 0.3173, 0.1172, 0.3199, 0.1048, 0.3993, 0.2116, 0.4056, 0.2, 0.3574, 0.1782, 0.3529, 0.1903, 0.1042, 0.1943, 0.0994, 0.1821, 0.04971, 0.205, 0.05502, 0.2172, 0.3785, 0.1217, 0.3741, 0.1336, 0.4283, 0.1582, 0.4344, 0.1468, 0.2043, 0.1701, 0.2031, 0.1572, 0.1507, 0.1657, 0.1539, 0.1784, 0.07708, 0.1238, 0.08159, 0.1358, 0.1399, 0.1184, 0.137, 0.1058, 0.3046, 0.1761, 0.3073, 0.1636, 0.2555, 0.1565, 0.2548, 0.1694, 0.9286, 0.5215, 0.8661, 0.528, 0.8661, 0.5898, 0.9286, 0.5898, 0.02474, 0.1609, 0.04971, 0.205, 0.0994, 0.1821, 0.08159, 0.1358, 0.1399, 0.1184, 0.1507, 0.1657, 0.2031, 0.1572, 0.1992, 0.1094, 0.2587, 0.109, 0.2555, 0.1565, 0.3073, 0.1636, 0.3173, 0.1172, 0.3741, 0.1336, 0.3574, 0.1782, 0.4056, 0.2, 0.4283, 0.1582, 0.08159, 0.1358, 0.0994, 0.1821, 0.1507, 0.1657, 0.1399, 0.1184, 0.1992, 0.1094, 0.2031, 0.1572, 0.2555, 0.1565, 0.2587, 0.109, 0.3173, 0.1172, 0.3073, 0.1636, 0.3574, 0.1782, 0.3741, 0.1336, 0.4283, 0.1582, 0.4056, 0.2, 0.4507, 0.2277, 0.4797, 0.19, 0.1539, 0.1784, 0.1507, 0.1657, 0.0994, 0.1821, 0.1042, 0.1943, 0.137, 0.1058, 0.1399, 0.1184, 0.1992, 0.1094, 0.1982, 0.09666, 0.2548, 0.1694, 0.2555, 0.1565, 0.2031, 0.1572, 0.2043, 0.1701, 0.4344, 0.1468, 0.4283, 0.1582, 0.4797, 0.19, 0.4866, 0.1788, 0.01969, 0.1491, 0.02474, 0.1609, 0.08159, 0.1358, 0.07708, 0.1238, 0.3529, 0.1903, 0.3574, 0.1782, 0.3073, 0.1636, 0.3046, 0.1761, 0.3199, 0.1048, 0.3173, 0.1172, 0.3741, 0.1336, 0.3785, 0.1217, 0.4437, 0.2392, 0.4507, 0.2277, 0.4056, 0.2, 0.3993, 0.2116, 0.1982, 0.09666, 0.1992, 0.1094, 0.2587, 0.109, 0.2595, 0.09635, 0.1598, 0.3779, 0.1669, 0.444, 0.1843, 0.4423, 0.1788, 0.3723, 0.6787, 0.5215, 0.6161, 0.528, 0.6161, 0.5898, 0.6787, 0.5898, 0.1787, 0.5215, 0.1162, 0.528, 0.1162, 0.5898, 0.1787, 0.5898, 0.05502, 0.2172, 0.1598, 0.3779, 0.1788, 0.3723, 0.1042, 0.1943, 0.1539, 0.1784, 0.1991, 0.3685, 0.2203, 0.3666, 0.2043, 0.1701, 0.2548, 0.1694, 0.242, 0.3665, 0.2637, 0.3685, 0.3046, 0.1761, 0.3529, 0.1903, 0.285, 0.3724, 0.3053, 0.3781, 0.3993, 0.2116, 0.4287, 0.5215, 0.3662, 0.528, 0.3662, 0.5898, 0.4287, 0.5898, 0.242, 0.3665, 0.2372, 0.442, 0.255, 0.4439, 0.2637, 0.3685, 0.4529, 0.1133, 0.5094, 0.1492, 0.4866, 0.1788, 0.4344, 0.1468, 0.9999, 0.5898, 0.9286, 0.5898, 0.9286, 0.5215, 0.9999, 0.5215, 0.3282, 0.06762, 0.392, 0.08601, 0.3785, 0.1217, 0.3199, 0.1048, 0.1958, 0.05832, 0.2625, 0.05832, 0.2595, 0.09635, 0.1982, 0.09666, 0.06362, 0.08634, 0.1292, 0.06771, 0.137, 0.1058, 0.07708, 0.1238, 0.392, 0.08601, 0.4529, 0.1133, 0.4344, 0.1468, 0.3785, 0.1217, 0.2625, 0.05832, 0.3282, 0.06762, 0.3199, 0.1048, 0.2595, 0.09635, 0.1292, 0.06771, 0.1958, 0.05832, 0.1982, 0.09666, 0.137, 0.1058, 7.536e-05, 0.1148, 0.06362, 0.08634, 0.07708, 0.1238, 0.01969, 0.1491, 0.1042, 0.1943, 0.1539, 0.1784, 0.1991, 0.3685, 0.1788, 0.3723, 0.3046, 0.1761, 0.3529, 0.1903, 0.285, 0.3724, 0.2637, 0.3685, 0.3053, 0.3781, 0.324, 0.3857, 0.3091, 0.4542, 0.2907, 0.4502, 0.1991, 0.3685, 0.2203, 0.3666, 0.2195, 0.4412, 0.2019, 0.4413, 0.2043, 0.1701, 0.2548, 0.1694, 0.242, 0.3665, 0.2203, 0.3666, 0.3993, 0.2116, 0.4437, 0.2392, 0.324, 0.3857, 0.3053, 0.3781, 0.285, 0.3724, 0.3053, 0.3781, 0.2907, 0.4502, 0.2728, 0.4467, 0.1788, 0.3723, 0.1991, 0.3685, 0.2019, 0.4413, 0.1843, 0.4423, 0.25, 0.5898, 0.1787, 0.5898, 0.1787, 0.5215, 0.25, 0.5215, 0.2625, 0.05832, 0.1958, 0.05832, 0.2041, 0.003028, 0.2542, 0.003028, 0.5, 0.5898, 0.4287, 0.5898, 0.4287, 0.5215, 0.5, 0.5215, 0.2203, 0.3666, 0.242, 0.3665, 0.2372, 0.442, 0.2195, 0.4412, 0.75, 0.5898, 0.6787, 0.5898, 0.6787, 0.5215, 0.75, 0.5215, 7.536e-05, 0.5898, 7.536e-05, 0.5215, 0.06261, 0.528, 0.06261, 0.5898, 0.1162, 0.5898, 0.06261, 0.5898, 0.06261, 0.528, 0.1162, 0.528, 0.3662, 0.5898, 0.3126, 0.5898, 0.3126, 0.528, 0.3662, 0.528, 0.6161, 0.5898, 0.5625, 0.5898, 0.5625, 0.528, 0.6161, 0.528, 0.8661, 0.5898, 0.8125, 0.5898, 0.8125, 0.528, 0.8661, 0.528, 0.5, 0.5898, 0.5, 0.5215, 0.5625, 0.528, 0.5625, 0.5898, 0.1292, 0.06771, 0.06362, 0.08634, 0.05548, 0.02681, 0.1048, 0.0128, 0.5094, 0.1492, 0.4529, 0.1133, 0.4912, 0.06846, 0.5337, 0.09543, 0.392, 0.08601, 0.3282, 0.06762, 0.3522, 0.01421, 0.4002, 0.02803, 0.25, 0.5898, 0.25, 0.5215, 0.3126, 0.528, 0.3126, 0.5898, 0.75, 0.5898, 0.75, 0.5215, 0.8125, 0.528, 0.8125, 0.5898, 0.2637, 0.3685, 0.285, 0.3724, 0.2728, 0.4467, 0.255, 0.4439, 0.2595, 0.09635, 0.3199, 0.1048, 0.3173, 0.1172, 0.2587, 0.109, 0.3993, 0.2116, 0.3529, 0.1903, 0.3574, 0.1782, 0.4056, 0.2, 0.1042, 0.1943, 0.05502, 0.2172, 0.04971, 0.205, 0.0994, 0.1821, 0.3785, 0.1217, 0.4344, 0.1468, 0.4283, 0.1582, 0.3741, 0.1336, 0.2043, 0.1701, 0.1539, 0.1784, 0.1507, 0.1657, 0.2031, 0.1572, 0.07708, 0.1238, 0.137, 0.1058, 0.1399, 0.1184, 0.08159, 0.1358, 0.3046, 0.1761, 0.2548, 0.1694, 0.2555, 0.1565, 0.3073, 0.1636, 0.9286, 0.5215, 0.9286, 0.5898, 0.8661, 0.5898, 0.8661, 0.528, 0.02474, 0.1609, 0.08159, 0.1358, 0.0994, 0.1821, 0.04971, 0.205, 0.1399, 0.1184, 0.1992, 0.1094, 0.2031, 0.1572, 0.1507, 0.1657, 0.2587, 0.109, 0.3173, 0.1172, 0.3073, 0.1636, 0.2555, 0.1565, 0.3741, 0.1336, 0.4283, 0.1582, 0.4056, 0.2, 0.3574, 0.1782, 0.08159, 0.1358, 0.1399, 0.1184, 0.1507, 0.1657, 0.0994, 0.1821, 0.1992, 0.1094, 0.2587, 0.109, 0.2555, 0.1565, 0.2031, 0.1572, 0.3173, 0.1172, 0.3741, 0.1336, 0.3574, 0.1782, 0.3073, 0.1636, 0.4283, 0.1582, 0.4797, 0.19, 0.4507, 0.2277, 0.4056, 0.2, 0.1539, 0.1784, 0.1042, 0.1943, 0.0994, 0.1821, 0.1507, 0.1657, 0.137, 0.1058, 0.1982, 0.09666, 0.1992, 0.1094, 0.1399, 0.1184, 0.2548, 0.1694, 0.2043, 0.1701, 0.2031, 0.1572, 0.2555, 0.1565, 0.4344, 0.1468, 0.4866, 0.1788, 0.4797, 0.19, 0.4283, 0.1582, 0.01969, 0.1491, 0.07708, 0.1238, 0.08159, 0.1358, 0.02474, 0.1609, 0.3529, 0.1903, 0.3046, 0.1761, 0.3073, 0.1636, 0.3574, 0.1782, 0.3199, 0.1048, 0.3785, 0.1217, 0.3741, 0.1336, 0.3173, 0.1172, 0.4437, 0.2392, 0.3993, 0.2116, 0.4056, 0.2, 0.4507, 0.2277, 0.1982, 0.09666, 0.2595, 0.09635, 0.2587, 0.109, 0.1992, 0.1094, 0.1598, 0.3779, 0.1788, 0.3723, 0.1843, 0.4423, 0.1669, 0.444, 0.6787, 0.5215, 0.6787, 0.5898, 0.6161, 0.5898, 0.6161, 0.528, 0.1787, 0.5215, 0.1787, 0.5898, 0.1162, 0.5898, 0.1162, 0.528, 0.05502, 0.2172, 0.1042, 0.1943, 0.1788, 0.3723, 0.1598, 0.3779, 0.1539, 0.1784, 0.2043, 0.1701, 0.2203, 0.3666, 0.1991, 0.3685, 0.2548, 0.1694, 0.3046, 0.1761, 0.2637, 0.3685, 0.242, 0.3665, 0.3529, 0.1903, 0.3993, 0.2116, 0.3053, 0.3781, 0.285, 0.3724, 0.4287, 0.5215, 0.4287, 0.5898, 0.3662, 0.5898, 0.3662, 0.528, 0.242, 0.3665, 0.2637, 0.3685, 0.255, 0.4439, 0.2372, 0.442, 0.4529, 0.1133, 0.4344, 0.1468, 0.4866, 0.1788, 0.5094, 0.1492, 0.9999, 0.5898, 0.9999, 0.5215, 0.9286, 0.5215, 0.9286, 0.5898, 0.3282, 0.06762, 0.3199, 0.1048, 0.3785, 0.1217, 0.392, 0.08601, 0.1958, 0.05832, 0.1982, 0.09666, 0.2595, 0.09635, 0.2625, 0.05832, 0.06362, 0.08634, 0.07708, 0.1238, 0.137, 0.1058, 0.1292, 0.06771, 0.392, 0.08601, 0.3785, 0.1217, 0.4344, 0.1468, 0.4529, 0.1133, 0.2625, 0.05832, 0.2595, 0.09635, 0.3199, 0.1048, 0.3282, 0.06762, 0.1292, 0.06771, 0.137, 0.1058, 0.1982, 0.09666, 0.1958, 0.05832, 7.536e-05, 0.1148, 0.01969, 0.1491, 0.07708, 0.1238, 0.06362, 0.08634, 0.1042, 0.1943, 0.1788, 0.3723, 0.1991, 0.3685, 0.1539, 0.1784, 0.3046, 0.1761, 0.2637, 0.3685, 0.285, 0.3724, 0.3529, 0.1903, 0.3053, 0.3781, 0.2907, 0.4502, 0.3091, 0.4542, 0.324, 0.3857, 0.1991, 0.3685, 0.2019, 0.4413, 0.2195, 0.4412, 0.2203, 0.3666, 0.2043, 0.1701, 0.2203, 0.3666, 0.242, 0.3665, 0.2548, 0.1694, 0.3993, 0.2116, 0.3053, 0.3781, 0.324, 0.3857, 0.4437, 0.2392, 0.285, 0.3724, 0.2728, 0.4467, 0.2907, 0.4502, 0.3053, 0.3781, 0.1788, 0.3723, 0.1843, 0.4423, 0.2019, 0.4413, 0.1991, 0.3685, 0.25, 0.5898, 0.25, 0.5215, 0.1787, 0.5215, 0.1787, 0.5898, 0.2625, 0.05832, 0.2542, 0.003028, 0.2041, 0.003028, 0.1958, 0.05832, 0.5, 0.5898, 0.5, 0.5215, 0.4287, 0.5215, 0.4287, 0.5898, 0.2203, 0.3666, 0.2195, 0.4412, 0.2372, 0.442, 0.242, 0.3665, 0.75, 0.5898, 0.75, 0.5215, 0.6787, 0.5215, 0.6787, 0.5898, 7.536e-05, 0.5898, 0.06261, 0.5898, 0.06261, 0.528, 7.536e-05, 0.5215, 0.1162, 0.5898, 0.1162, 0.528, 0.06261, 0.528, 0.06261, 0.5898, 0.3662, 0.5898, 0.3662, 0.528, 0.3126, 0.528, 0.3126, 0.5898, 0.6161, 0.5898, 0.6161, 0.528, 0.5625, 0.528, 0.5625, 0.5898, 0.8661, 0.5898, 0.8661, 0.528, 0.8125, 0.528, 0.8125, 0.5898, 0.5, 0.5898, 0.5625, 0.5898, 0.5625, 0.528, 0.5, 0.5215, 0.1292, 0.06771, 0.1048, 0.0128, 0.05548, 0.02681, 0.06362, 0.08634, 0.5094, 0.1492, 0.5337, 0.09543, 0.4912, 0.06846, 0.4529, 0.1133, 0.392, 0.08601, 0.4002, 0.02803, 0.3522, 0.01421, 0.3282, 0.06762, 0.25, 0.5898, 0.3126, 0.5898, 0.3126, 0.528, 0.25, 0.5215, 0.75, 0.5898, 0.8125, 0.5898, 0.8125, 0.528, 0.75, 0.5215, 0.2637, 0.3685, 0.255, 0.4439, 0.2728, 0.4467, 0.285, 0.3724, 0.2595, 0.09635, 0.2587, 0.109, 0.3173, 0.1172, 0.3199, 0.1048, 0.3993, 0.2116, 0.4056, 0.2, 0.3574, 0.1782, 0.3529, 0.1903, 0.1042, 0.1943, 0.0994, 0.1821, 0.04971, 0.205, 0.05502, 0.2172, 0.3785, 0.1217, 0.3741, 0.1336, 0.4283, 0.1582, 0.4344, 0.1468, 0.2043, 0.1701, 0.2031, 0.1572, 0.1507, 0.1657, 0.1539, 0.1784, 0.07708, 0.1238, 0.08159, 0.1358, 0.1399, 0.1184, 0.137, 0.1058, 0.3046, 0.1761, 0.3073, 0.1636, 0.2555, 0.1565, 0.2548, 0.1694, 0.9286, 0.5215, 0.8661, 0.528, 0.8661, 0.5898, 0.9286, 0.5898, 0.02474, 0.1609, 0.04971, 0.205, 0.0994, 0.1821, 0.08159, 0.1358, 0.1399, 0.1184, 0.1507, 0.1657, 0.2031, 0.1572, 0.1992, 0.1094, 0.2587, 0.109, 0.2555, 0.1565, 0.3073, 0.1636, 0.3173, 0.1172, 0.3741, 0.1336, 0.3574, 0.1782, 0.4056, 0.2, 0.4283, 0.1582, 0.08159, 0.1358, 0.0994, 0.1821, 0.1507, 0.1657, 0.1399, 0.1184, 0.1992, 0.1094, 0.2031, 0.1572, 0.2555, 0.1565, 0.2587, 0.109, 0.3173, 0.1172, 0.3073, 0.1636, 0.3574, 0.1782, 0.3741, 0.1336, 0.4283, 0.1582, 0.4056, 0.2, 0.4507, 0.2277, 0.4797, 0.19, 0.1539, 0.1784, 0.1507, 0.1657, 0.0994, 0.1821, 0.1042, 0.1943, 0.137, 0.1058, 0.1399, 0.1184, 0.1992, 0.1094, 0.1982, 0.09666, 0.2548, 0.1694, 0.2555, 0.1565, 0.2031, 0.1572, 0.2043, 0.1701, 0.4344, 0.1468, 0.4283, 0.1582, 0.4797, 0.19, 0.4866, 0.1788, 0.01969, 0.1491, 0.02474, 0.1609, 0.08159, 0.1358, 0.07708, 0.1238, 0.3529, 0.1903, 0.3574, 0.1782, 0.3073, 0.1636, 0.3046, 0.1761, 0.3199, 0.1048, 0.3173, 0.1172, 0.3741, 0.1336, 0.3785, 0.1217, 0.4437, 0.2392, 0.4507, 0.2277, 0.4056, 0.2, 0.3993, 0.2116, 0.1982, 0.09666, 0.1992, 0.1094, 0.2587, 0.109, 0.2595, 0.09635, 0.1598, 0.3779, 0.1669, 0.444, 0.1843, 0.4423, 0.1788, 0.3723, 0.6787, 0.5215, 0.6161, 0.528, 0.6161, 0.5898, 0.6787, 0.5898, 0.1787, 0.5215, 0.1162, 0.528, 0.1162, 0.5898, 0.1787, 0.5898, 0.05502, 0.2172, 0.1598, 0.3779, 0.1788, 0.3723, 0.1042, 0.1943, 0.1539, 0.1784, 0.1991, 0.3685, 0.2203, 0.3666, 0.2043, 0.1701, 0.2548, 0.1694, 0.242, 0.3665, 0.2637, 0.3685, 0.3046, 0.1761, 0.3529, 0.1903, 0.285, 0.3724, 0.3053, 0.3781, 0.3993, 0.2116, 0.4287, 0.5215, 0.3662, 0.528, 0.3662, 0.5898, 0.4287, 0.5898, 0.242, 0.3665, 0.2372, 0.442, 0.255, 0.4439, 0.2637, 0.3685, 0.4529, 0.1133, 0.5094, 0.1492, 0.4866, 0.1788, 0.4344, 0.1468, 0.9999, 0.5898, 0.9286, 0.5898, 0.9286, 0.5215, 0.9999, 0.5215, 0.3282, 0.06762, 0.392, 0.08601, 0.3785, 0.1217, 0.3199, 0.1048, 0.1958, 0.05832, 0.2625, 0.05832, 0.2595, 0.09635, 0.1982, 0.09666, 0.06362, 0.08634, 0.1292, 0.06771, 0.137, 0.1058, 0.07708, 0.1238, 0.392, 0.08601, 0.4529, 0.1133, 0.4344, 0.1468, 0.3785, 0.1217, 0.2625, 0.05832, 0.3282, 0.06762, 0.3199, 0.1048, 0.2595, 0.09635, 0.1292, 0.06771, 0.1958, 0.05832, 0.1982, 0.09666, 0.137, 0.1058, 7.536e-05, 0.1148, 0.06362, 0.08634, 0.07708, 0.1238, 0.01969, 0.1491, 0.1042, 0.1943, 0.1539, 0.1784, 0.1991, 0.3685, 0.1788, 0.3723, 0.3046, 0.1761, 0.3529, 0.1903, 0.285, 0.3724, 0.2637, 0.3685, 0.3053, 0.3781, 0.324, 0.3857, 0.3091, 0.4542, 0.2907, 0.4502, 0.1991, 0.3685, 0.2203, 0.3666, 0.2195, 0.4412, 0.2019, 0.4413, 0.2043, 0.1701, 0.2548, 0.1694, 0.242, 0.3665, 0.2203, 0.3666, 0.3993, 0.2116, 0.4437, 0.2392, 0.324, 0.3857, 0.3053, 0.3781, 0.285, 0.3724, 0.3053, 0.3781, 0.2907, 0.4502, 0.2728, 0.4467, 0.1788, 0.3723, 0.1991, 0.3685, 0.2019, 0.4413, 0.1843, 0.4423, 0.25, 0.5898, 0.1787, 0.5898, 0.1787, 0.5215, 0.25, 0.5215, 0.2625, 0.05832, 0.1958, 0.05832, 0.2041, 0.003028, 0.2542, 0.003028, 0.5, 0.5898, 0.4287, 0.5898, 0.4287, 0.5215, 0.5, 0.5215, 0.2203, 0.3666, 0.242, 0.3665, 0.2372, 0.442, 0.2195, 0.4412, 0.75, 0.5898, 0.6787, 0.5898, 0.6787, 0.5215, 0.75, 0.5215, 7.536e-05, 0.5898, 7.536e-05, 0.5215, 0.06261, 0.528, 0.06261, 0.5898, 0.1162, 0.5898, 0.06261, 0.5898, 0.06261, 0.528, 0.1162, 0.528, 0.3662, 0.5898, 0.3126, 0.5898, 0.3126, 0.528, 0.3662, 0.528, 0.6161, 0.5898, 0.5625, 0.5898, 0.5625, 0.528, 0.6161, 0.528, 0.8661, 0.5898, 0.8125, 0.5898, 0.8125, 0.528, 0.8661, 0.528, 0.5, 0.5898, 0.5, 0.5215, 0.5625, 0.528, 0.5625, 0.5898, 0.1292, 0.06771, 0.06362, 0.08634, 0.05548, 0.02681, 0.1048, 0.0128, 0.5094, 0.1492, 0.4529, 0.1133, 0.4912, 0.06846, 0.5337, 0.09543, 0.392, 0.08601, 0.3282, 0.06762, 0.3522, 0.01421, 0.4002, 0.02803, 0.25, 0.5898, 0.25, 0.5215, 0.3126, 0.528, 0.3126, 0.5898, 0.75, 0.5898, 0.75, 0.5215, 0.8125, 0.528, 0.8125, 0.5898, 0.2637, 0.3685, 0.285, 0.3724, 0.2728, 0.4467, 0.255, 0.4439, 0.2595, 0.09635, 0.3199, 0.1048, 0.3173, 0.1172, 0.2587, 0.109, 0.3993, 0.2116, 0.3529, 0.1903, 0.3574, 0.1782, 0.4056, 0.2, 0.1042, 0.1943, 0.05502, 0.2172, 0.04971, 0.205, 0.0994, 0.1821, 0.3785, 0.1217, 0.4344, 0.1468, 0.4283, 0.1582, 0.3741, 0.1336, 0.2043, 0.1701, 0.1539, 0.1784, 0.1507, 0.1657, 0.2031, 0.1572, 0.07708, 0.1238, 0.137, 0.1058, 0.1399, 0.1184, 0.08159, 0.1358, 0.3046, 0.1761, 0.2548, 0.1694, 0.2555, 0.1565, 0.3073, 0.1636, 0.9286, 0.5215, 0.9286, 0.5898, 0.8661, 0.5898, 0.8661, 0.528, 0.02474, 0.1609, 0.08159, 0.1358, 0.0994, 0.1821, 0.04971, 0.205, 0.1399, 0.1184, 0.1992, 0.1094, 0.2031, 0.1572, 0.1507, 0.1657, 0.2587, 0.109, 0.3173, 0.1172, 0.3073, 0.1636, 0.2555, 0.1565, 0.3741, 0.1336, 0.4283, 0.1582, 0.4056, 0.2, 0.3574, 0.1782, 0.08159, 0.1358, 0.1399, 0.1184, 0.1507, 0.1657, 0.0994, 0.1821, 0.1992, 0.1094, 0.2587, 0.109, 0.2555, 0.1565, 0.2031, 0.1572, 0.3173, 0.1172, 0.3741, 0.1336, 0.3574, 0.1782, 0.3073, 0.1636, 0.4283, 0.1582, 0.4797, 0.19, 0.4507, 0.2277, 0.4056, 0.2, 0.1539, 0.1784, 0.1042, 0.1943, 0.0994, 0.1821, 0.1507, 0.1657, 0.137, 0.1058, 0.1982, 0.09666, 0.1992, 0.1094, 0.1399, 0.1184, 0.2548, 0.1694, 0.2043, 0.1701, 0.2031, 0.1572, 0.2555, 0.1565, 0.4344, 0.1468, 0.4866, 0.1788, 0.4797, 0.19, 0.4283, 0.1582, 0.01969, 0.1491, 0.07708, 0.1238, 0.08159, 0.1358, 0.02474, 0.1609, 0.3529, 0.1903, 0.3046, 0.1761, 0.3073, 0.1636, 0.3574, 0.1782, 0.3199, 0.1048, 0.3785, 0.1217, 0.3741, 0.1336, 0.3173, 0.1172, 0.4437, 0.2392, 0.3993, 0.2116, 0.4056, 0.2, 0.4507, 0.2277, 0.1982, 0.09666, 0.2595, 0.09635, 0.2587, 0.109, 0.1992, 0.1094, 0.1598, 0.3779, 0.1788, 0.3723, 0.1843, 0.4423, 0.1669, 0.444, 0.6787, 0.5215, 0.6787, 0.5898, 0.6161, 0.5898, 0.6161, 0.528, 0.1787, 0.5215, 0.1787, 0.5898, 0.1162, 0.5898, 0.1162, 0.528, 0.05502, 0.2172, 0.1042, 0.1943, 0.1788, 0.3723, 0.1598, 0.3779, 0.1539, 0.1784, 0.2043, 0.1701, 0.2203, 0.3666, 0.1991, 0.3685, 0.2548, 0.1694, 0.3046, 0.1761, 0.2637, 0.3685, 0.242, 0.3665, 0.3529, 0.1903, 0.3993, 0.2116, 0.3053, 0.3781, 0.285, 0.3724, 0.4287, 0.5215, 0.4287, 0.5898, 0.3662, 0.5898, 0.3662, 0.528, 0.242, 0.3665, 0.2637, 0.3685, 0.255, 0.4439, 0.2372, 0.442, 0.4529, 0.1133, 0.4344, 0.1468, 0.4866, 0.1788, 0.5094, 0.1492, 0.9999, 0.5898, 0.9999, 0.5215, 0.9286, 0.5215, 0.9286, 0.5898, 0.3282, 0.06762, 0.3199, 0.1048, 0.3785, 0.1217, 0.392, 0.08601, 0.1958, 0.05832, 0.1982, 0.09666, 0.2595, 0.09635, 0.2625, 0.05832, 0.06362, 0.08634, 0.07708, 0.1238, 0.137, 0.1058, 0.1292, 0.06771, 0.392, 0.08601, 0.3785, 0.1217, 0.4344, 0.1468, 0.4529, 0.1133, 0.2625, 0.05832, 0.2595, 0.09635, 0.3199, 0.1048, 0.3282, 0.06762, 0.1292, 0.06771, 0.137, 0.1058, 0.1982, 0.09666, 0.1958, 0.05832, 7.536e-05, 0.1148, 0.01969, 0.1491, 0.07708, 0.1238, 0.06362, 0.08634, 0.1042, 0.1943, 0.1788, 0.3723, 0.1991, 0.3685, 0.1539, 0.1784, 0.3046, 0.1761, 0.2637, 0.3685, 0.285, 0.3724, 0.3529, 0.1903, 0.3053, 0.3781, 0.2907, 0.4502, 0.3091, 0.4542, 0.324, 0.3857, 0.1991, 0.3685, 0.2019, 0.4413, 0.2195, 0.4412, 0.2203, 0.3666, 0.2043, 0.1701, 0.2203, 0.3666, 0.242, 0.3665, 0.2548, 0.1694, 0.3993, 0.2116, 0.3053, 0.3781, 0.324, 0.3857, 0.4437, 0.2392, 0.285, 0.3724, 0.2728, 0.4467, 0.2907, 0.4502, 0.3053, 0.3781, 0.1788, 0.3723, 0.1843, 0.4423, 0.2019, 0.4413, 0.1991, 0.3685, 0.25, 0.5898, 0.25, 0.5215, 0.1787, 0.5215, 0.1787, 0.5898, 0.2625, 0.05832, 0.2542, 0.003028, 0.2041, 0.003028, 0.1958, 0.05832, 0.5, 0.5898, 0.5, 0.5215, 0.4287, 0.5215, 0.4287, 0.5898, 0.2203, 0.3666, 0.2195, 0.4412, 0.2372, 0.442, 0.242, 0.3665, 0.75, 0.5898, 0.75, 0.5215, 0.6787, 0.5215, 0.6787, 0.5898, 7.536e-05, 0.5898, 0.06261, 0.5898, 0.06261, 0.528, 7.536e-05, 0.5215, 0.1162, 0.5898, 0.1162, 0.528, 0.06261, 0.528, 0.06261, 0.5898, 0.3662, 0.5898, 0.3662, 0.528, 0.3126, 0.528, 0.3126, 0.5898, 0.6161, 0.5898, 0.6161, 0.528, 0.5625, 0.528, 0.5625, 0.5898, 0.8661, 0.5898, 0.8661, 0.528, 0.8125, 0.528, 0.8125, 0.5898, 0.5, 0.5898, 0.5625, 0.5898, 0.5625, 0.528, 0.5, 0.5215, 0.1292, 0.06771, 0.1048, 0.0128, 0.05548, 0.02681, 0.06362, 0.08634, 0.5094, 0.1492, 0.5337, 0.09543, 0.4912, 0.06846, 0.4529, 0.1133, 0.392, 0.08601, 0.4002, 0.02803, 0.3522, 0.01421, 0.3282, 0.06762, 0.25, 0.5898, 0.3126, 0.5898, 0.3126, 0.528, 0.25, 0.5215, 0.75, 0.5898, 0.8125, 0.5898, 0.8125, 0.528, 0.75, 0.5215, 0.2637, 0.3685, 0.255, 0.4439, 0.2728, 0.4467, 0.285, 0.3724, 0.2595, 0.09635, 0.2587, 0.109, 0.3173, 0.1172, 0.3199, 0.1048, 0.3993, 0.2116, 0.4056, 0.2, 0.3574, 0.1782, 0.3529, 0.1903, 0.1042, 0.1943, 0.0994, 0.1821, 0.04971, 0.205, 0.05502, 0.2172, 0.3785, 0.1217, 0.3741, 0.1336, 0.4283, 0.1582, 0.4344, 0.1468, 0.2043, 0.1701, 0.2031, 0.1572, 0.1507, 0.1657, 0.1539, 0.1784, 0.07708, 0.1238, 0.08159, 0.1358, 0.1399, 0.1184, 0.137, 0.1058, 0.3046, 0.1761, 0.3073, 0.1636, 0.2555, 0.1565, 0.2548, 0.1694, 0.9286, 0.5215, 0.8661, 0.528, 0.8661, 0.5898, 0.9286, 0.5898, 0.02474, 0.1609, 0.04971, 0.205, 0.0994, 0.1821, 0.08159, 0.1358, 0.1399, 0.1184, 0.1507, 0.1657, 0.2031, 0.1572, 0.1992, 0.1094, 0.2587, 0.109, 0.2555, 0.1565, 0.3073, 0.1636, 0.3173, 0.1172, 0.3741, 0.1336, 0.3574, 0.1782, 0.4056, 0.2, 0.4283, 0.1582, 0.08159, 0.1358, 0.0994, 0.1821, 0.1507, 0.1657, 0.1399, 0.1184, 0.1992, 0.1094, 0.2031, 0.1572, 0.2555, 0.1565, 0.2587, 0.109, 0.3173, 0.1172, 0.3073, 0.1636, 0.3574, 0.1782, 0.3741, 0.1336, 0.4283, 0.1582, 0.4056, 0.2, 0.4507, 0.2277, 0.4797, 0.19, 0.1539, 0.1784, 0.1507, 0.1657, 0.0994, 0.1821, 0.1042, 0.1943, 0.137, 0.1058, 0.1399, 0.1184, 0.1992, 0.1094, 0.1982, 0.09666, 0.2548, 0.1694, 0.2555, 0.1565, 0.2031, 0.1572, 0.2043, 0.1701, 0.4344, 0.1468, 0.4283, 0.1582, 0.4797, 0.19, 0.4866, 0.1788, 0.01969, 0.1491, 0.02474, 0.1609, 0.08159, 0.1358, 0.07708, 0.1238, 0.3529, 0.1903, 0.3574, 0.1782, 0.3073, 0.1636, 0.3046, 0.1761, 0.3199, 0.1048, 0.3173, 0.1172, 0.3741, 0.1336, 0.3785, 0.1217, 0.4437, 0.2392, 0.4507, 0.2277, 0.4056, 0.2, 0.3993, 0.2116, 0.1982, 0.09666, 0.1992, 0.1094, 0.2587, 0.109, 0.2595, 0.09635, 0.1598, 0.3779, 0.1669, 0.444, 0.1843, 0.4423, 0.1788, 0.3723, 0.6787, 0.5215, 0.6161, 0.528, 0.6161, 0.5898, 0.6787, 0.5898, 0.1787, 0.5215, 0.1162, 0.528, 0.1162, 0.5898, 0.1787, 0.5898, 0.05502, 0.2172, 0.1598, 0.3779, 0.1788, 0.3723, 0.1042, 0.1943, 0.1539, 0.1784, 0.1991, 0.3685, 0.2203, 0.3666, 0.2043, 0.1701, 0.2548, 0.1694, 0.242, 0.3665, 0.2637, 0.3685, 0.3046, 0.1761, 0.3529, 0.1903, 0.285, 0.3724, 0.3053, 0.3781, 0.3993, 0.2116, 0.4287, 0.5215, 0.3662, 0.528, 0.3662, 0.5898, 0.4287, 0.5898, 0.242, 0.3665, 0.2372, 0.442, 0.255, 0.4439, 0.2637, 0.3685, 0.4529, 0.1133, 0.5094, 0.1492, 0.4866, 0.1788, 0.4344, 0.1468, 0.9999, 0.5898, 0.9286, 0.5898, 0.9286, 0.5215, 0.9999, 0.5215, 0.3282, 0.06762, 0.392, 0.08601, 0.3785, 0.1217, 0.3199, 0.1048, 0.1958, 0.05832, 0.2625, 0.05832, 0.2595, 0.09635, 0.1982, 0.09666, 0.06362, 0.08634, 0.1292, 0.06771, 0.137, 0.1058, 0.07708, 0.1238, 0.392, 0.08601, 0.4529, 0.1133, 0.4344, 0.1468, 0.3785, 0.1217, 0.2625, 0.05832, 0.3282, 0.06762, 0.3199, 0.1048, 0.2595, 0.09635, 0.1292, 0.06771, 0.1958, 0.05832, 0.1982, 0.09666, 0.137, 0.1058, 7.536e-05, 0.1148, 0.06362, 0.08634, 0.07708, 0.1238, 0.01969, 0.1491, 0.1042, 0.1943, 0.1539, 0.1784, 0.1991, 0.3685, 0.1788, 0.3723, 0.3046, 0.1761, 0.3529, 0.1903, 0.285, 0.3724, 0.2637, 0.3685, 0.3053, 0.3781, 0.324, 0.3857, 0.3091, 0.4542, 0.2907, 0.4502, 0.1991, 0.3685, 0.2203, 0.3666, 0.2195, 0.4412, 0.2019, 0.4413, 0.2043, 0.1701, 0.2548, 0.1694, 0.242, 0.3665, 0.2203, 0.3666, 0.3993, 0.2116, 0.4437, 0.2392, 0.324, 0.3857, 0.3053, 0.3781, 0.285, 0.3724, 0.3053, 0.3781, 0.2907, 0.4502, 0.2728, 0.4467, 0.1788, 0.3723, 0.1991, 0.3685, 0.2019, 0.4413, 0.1843, 0.4423, 0.25, 0.5898, 0.1787, 0.5898, 0.1787, 0.5215, 0.25, 0.5215, 0.2625, 0.05832, 0.1958, 0.05832, 0.2041, 0.003028, 0.2542, 0.003028, 0.5, 0.5898, 0.4287, 0.5898, 0.4287, 0.5215, 0.5, 0.5215, 0.2203, 0.3666, 0.242, 0.3665, 0.2372, 0.442, 0.2195, 0.4412, 0.75, 0.5898, 0.6787, 0.5898, 0.6787, 0.5215, 0.75, 0.5215, 7.536e-05, 0.5898, 7.536e-05, 0.5215, 0.06261, 0.528, 0.06261, 0.5898, 0.1162, 0.5898, 0.06261, 0.5898, 0.06261, 0.528, 0.1162, 0.528, 0.3662, 0.5898, 0.3126, 0.5898, 0.3126, 0.528, 0.3662, 0.528, 0.6161, 0.5898, 0.5625, 0.5898, 0.5625, 0.528, 0.6161, 0.528, 0.8661, 0.5898, 0.8125, 0.5898, 0.8125, 0.528, 0.8661, 0.528, 0.5, 0.5898, 0.5, 0.5215, 0.5625, 0.528, 0.5625, 0.5898, 0.1292, 0.06771, 0.06362, 0.08634, 0.05548, 0.02681, 0.1048, 0.0128, 0.5094, 0.1492, 0.4529, 0.1133, 0.4912, 0.06846, 0.5337, 0.09543, 0.392, 0.08601, 0.3282, 0.06762, 0.3522, 0.01421, 0.4002, 0.02803, 0.25, 0.5898, 0.25, 0.5215, 0.3126, 0.528, 0.3126, 0.5898, 0.75, 0.5898, 0.75, 0.5215, 0.8125, 0.528, 0.8125, 0.5898, 0.2637, 0.3685, 0.285, 0.3724, 0.2728, 0.4467, 0.255, 0.4439, 0.2595, 0.09635, 0.3199, 0.1048, 0.3173, 0.1172, 0.2587, 0.109, 0.3993, 0.2116, 0.3529, 0.1903, 0.3574, 0.1782, 0.4056, 0.2, 0.1042, 0.1943, 0.05502, 0.2172, 0.04971, 0.205, 0.0994, 0.1821, 0.3785, 0.1217, 0.4344, 0.1468, 0.4283, 0.1582, 0.3741, 0.1336, 0.2043, 0.1701, 0.1539, 0.1784, 0.1507, 0.1657, 0.2031, 0.1572, 0.07708, 0.1238, 0.137, 0.1058, 0.1399, 0.1184, 0.08159, 0.1358, 0.3046, 0.1761, 0.2548, 0.1694, 0.2555, 0.1565, 0.3073, 0.1636, 0.9286, 0.5215, 0.9286, 0.5898, 0.8661, 0.5898, 0.8661, 0.528, 0.02474, 0.1609, 0.08159, 0.1358, 0.0994, 0.1821, 0.04971, 0.205, 0.1399, 0.1184, 0.1992, 0.1094, 0.2031, 0.1572, 0.1507, 0.1657, 0.2587, 0.109, 0.3173, 0.1172, 0.3073, 0.1636, 0.2555, 0.1565, 0.3741, 0.1336, 0.4283, 0.1582, 0.4056, 0.2, 0.3574, 0.1782, 0.08159, 0.1358, 0.1399, 0.1184, 0.1507, 0.1657, 0.0994, 0.1821, 0.1992, 0.1094, 0.2587, 0.109, 0.2555, 0.1565, 0.2031, 0.1572, 0.3173, 0.1172, 0.3741, 0.1336, 0.3574, 0.1782, 0.3073, 0.1636, 0.4283, 0.1582, 0.4797, 0.19, 0.4507, 0.2277, 0.4056, 0.2, 0.1539, 0.1784, 0.1042, 0.1943, 0.0994, 0.1821, 0.1507, 0.1657, 0.137, 0.1058, 0.1982, 0.09666, 0.1992, 0.1094, 0.1399, 0.1184, 0.2548, 0.1694, 0.2043, 0.1701, 0.2031, 0.1572, 0.2555, 0.1565, 0.4344, 0.1468, 0.4866, 0.1788, 0.4797, 0.19, 0.4283, 0.1582, 0.01969, 0.1491, 0.07708, 0.1238, 0.08159, 0.1358, 0.02474, 0.1609, 0.3529, 0.1903, 0.3046, 0.1761, 0.3073, 0.1636, 0.3574, 0.1782, 0.3199, 0.1048, 0.3785, 0.1217, 0.3741, 0.1336, 0.3173, 0.1172, 0.4437, 0.2392, 0.3993, 0.2116, 0.4056, 0.2, 0.4507, 0.2277, 0.1982, 0.09666, 0.2595, 0.09635, 0.2587, 0.109, 0.1992, 0.1094, 0.1598, 0.3779, 0.1788, 0.3723, 0.1843, 0.4423, 0.1669, 0.444, 0.6787, 0.5215, 0.6787, 0.5898, 0.6161, 0.5898, 0.6161, 0.528, 0.1787, 0.5215, 0.1787, 0.5898, 0.1162, 0.5898, 0.1162, 0.528, 0.05502, 0.2172, 0.1042, 0.1943, 0.1788, 0.3723, 0.1598, 0.3779, 0.1539, 0.1784, 0.2043, 0.1701, 0.2203, 0.3666, 0.1991, 0.3685, 0.2548, 0.1694, 0.3046, 0.1761, 0.2637, 0.3685, 0.242, 0.3665, 0.3529, 0.1903, 0.3993, 0.2116, 0.3053, 0.3781, 0.285, 0.3724, 0.4287, 0.5215, 0.4287, 0.5898, 0.3662, 0.5898, 0.3662, 0.528, 0.242, 0.3665, 0.2637, 0.3685, 0.255, 0.4439, 0.2372, 0.442, 0.4529, 0.1133, 0.4344, 0.1468, 0.4866, 0.1788, 0.5094, 0.1492, 0.9999, 0.5898, 0.9999, 0.5215, 0.9286, 0.5215, 0.9286, 0.5898, 0.3282, 0.06762, 0.3199, 0.1048, 0.3785, 0.1217, 0.392, 0.08601, 0.1958, 0.05832, 0.1982, 0.09666, 0.2595, 0.09635, 0.2625, 0.05832, 0.06362, 0.08634, 0.07708, 0.1238, 0.137, 0.1058, 0.1292, 0.06771, 0.392, 0.08601, 0.3785, 0.1217, 0.4344, 0.1468, 0.4529, 0.1133, 0.2625, 0.05832, 0.2595, 0.09635, 0.3199, 0.1048, 0.3282, 0.06762, 0.1292, 0.06771, 0.137, 0.1058, 0.1982, 0.09666, 0.1958, 0.05832, 7.536e-05, 0.1148, 0.01969, 0.1491, 0.07708, 0.1238, 0.06362, 0.08634, 0.1042, 0.1943, 0.1788, 0.3723, 0.1991, 0.3685, 0.1539, 0.1784, 0.3046, 0.1761, 0.2637, 0.3685, 0.285, 0.3724, 0.3529, 0.1903, 0.3053, 0.3781, 0.2907, 0.4502, 0.3091, 0.4542, 0.324, 0.3857, 0.1991, 0.3685, 0.2019, 0.4413, 0.2195, 0.4412, 0.2203, 0.3666, 0.2043, 0.1701, 0.2203, 0.3666, 0.242, 0.3665, 0.2548, 0.1694, 0.3993, 0.2116, 0.3053, 0.3781, 0.324, 0.3857, 0.4437, 0.2392, 0.285, 0.3724, 0.2728, 0.4467, 0.2907, 0.4502, 0.3053, 0.3781, 0.1788, 0.3723, 0.1843, 0.4423, 0.2019, 0.4413, 0.1991, 0.3685, 0.25, 0.5898, 0.25, 0.5215, 0.1787, 0.5215, 0.1787, 0.5898, 0.2625, 0.05832, 0.2542, 0.003028, 0.2041, 0.003028, 0.1958, 0.05832, 0.5, 0.5898, 0.5, 0.5215, 0.4287, 0.5215, 0.4287, 0.5898, 0.2203, 0.3666, 0.2195, 0.4412, 0.2372, 0.442, 0.242, 0.3665, 0.75, 0.5898, 0.75, 0.5215, 0.6787, 0.5215, 0.6787, 0.5898, 7.536e-05, 0.5898, 0.06261, 0.5898, 0.06261, 0.528, 7.536e-05, 0.5215, 0.1162, 0.5898, 0.1162, 0.528, 0.06261, 0.528, 0.06261, 0.5898, 0.3662, 0.5898, 0.3662, 0.528, 0.3126, 0.528, 0.3126, 0.5898, 0.6161, 0.5898, 0.6161, 0.528, 0.5625, 0.528, 0.5625, 0.5898, 0.8661, 0.5898, 0.8661, 0.528, 0.8125, 0.528, 0.8125, 0.5898, 0.5, 0.5898, 0.5625, 0.5898, 0.5625, 0.528, 0.5, 0.5215, 0.1292, 0.06771, 0.1048, 0.0128, 0.05548, 0.02681, 0.06362, 0.08634, 0.5094, 0.1492, 0.5337, 0.09543, 0.4912, 0.06846, 0.4529, 0.1133, 0.392, 0.08601, 0.4002, 0.02803, 0.3522, 0.01421, 0.3282, 0.06762, 0.25, 0.5898, 0.3126, 0.5898, 0.3126, 0.528, 0.25, 0.5215, 0.75, 0.5898, 0.8125, 0.5898, 0.8125, 0.528, 0.75, 0.5215, 0.2637, 0.3685, 0.255, 0.4439, 0.2728, 0.4467, 0.285, 0.3724, 0.2595, 0.09635, 0.2587, 0.109, 0.3173, 0.1172, 0.3199, 0.1048, 0.3993, 0.2116, 0.4056, 0.2, 0.3574, 0.1782, 0.3529, 0.1903, 0.1042, 0.1943, 0.0994, 0.1821, 0.04971, 0.205, 0.05502, 0.2172, 0.3785, 0.1217, 0.3741, 0.1336, 0.4283, 0.1582, 0.4344, 0.1468, 0.2043, 0.1701, 0.2031, 0.1572, 0.1507, 0.1657, 0.1539, 0.1784, 0.07708, 0.1238, 0.08159, 0.1358, 0.1399, 0.1184, 0.137, 0.1058, 0.3046, 0.1761, 0.3073, 0.1636, 0.2555, 0.1565, 0.2548, 0.1694, 0.9286, 0.5215, 0.8661, 0.528, 0.8661, 0.5898, 0.9286, 0.5898, 0.02474, 0.1609, 0.04971, 0.205, 0.0994, 0.1821, 0.08159, 0.1358, 0.1399, 0.1184, 0.1507, 0.1657, 0.2031, 0.1572, 0.1992, 0.1094, 0.2587, 0.109, 0.2555, 0.1565, 0.3073, 0.1636, 0.3173, 0.1172, 0.3741, 0.1336, 0.3574, 0.1782, 0.4056, 0.2, 0.4283, 0.1582, 0.08159, 0.1358, 0.0994, 0.1821, 0.1507, 0.1657, 0.1399, 0.1184, 0.1992, 0.1094, 0.2031, 0.1572, 0.2555, 0.1565, 0.2587, 0.109, 0.3173, 0.1172, 0.3073, 0.1636, 0.3574, 0.1782, 0.3741, 0.1336, 0.4283, 0.1582, 0.4056, 0.2, 0.4507, 0.2277, 0.4797, 0.19, 0.1539, 0.1784, 0.1507, 0.1657, 0.0994, 0.1821, 0.1042, 0.1943, 0.137, 0.1058, 0.1399, 0.1184, 0.1992, 0.1094, 0.1982, 0.09666, 0.2548, 0.1694, 0.2555, 0.1565, 0.2031, 0.1572, 0.2043, 0.1701, 0.4344, 0.1468, 0.4283, 0.1582, 0.4797, 0.19, 0.4866, 0.1788, 0.01969, 0.1491, 0.02474, 0.1609, 0.08159, 0.1358, 0.07708, 0.1238, 0.3529, 0.1903, 0.3574, 0.1782, 0.3073, 0.1636, 0.3046, 0.1761, 0.3199, 0.1048, 0.3173, 0.1172, 0.3741, 0.1336, 0.3785, 0.1217, 0.4437, 0.2392, 0.4507, 0.2277, 0.4056, 0.2, 0.3993, 0.2116, 0.1982, 0.09666, 0.1992, 0.1094, 0.2587, 0.109, 0.2595, 0.09635, 0.1598, 0.3779, 0.1669, 0.444, 0.1843, 0.4423, 0.1788, 0.3723, 0.6787, 0.5215, 0.6161, 0.528, 0.6161, 0.5898, 0.6787, 0.5898, 0.1787, 0.5215, 0.1162, 0.528, 0.1162, 0.5898, 0.1787, 0.5898, 0.05502, 0.2172, 0.1598, 0.3779, 0.1788, 0.3723, 0.1042, 0.1943, 0.1539, 0.1784, 0.1991, 0.3685, 0.2203, 0.3666, 0.2043, 0.1701, 0.2548, 0.1694, 0.242, 0.3665, 0.2637, 0.3685, 0.3046, 0.1761, 0.3529, 0.1903, 0.285, 0.3724, 0.3053, 0.3781, 0.3993, 0.2116, 0.4287, 0.5215, 0.3662, 0.528, 0.3662, 0.5898, 0.4287, 0.5898, 0.242, 0.3665, 0.2372, 0.442, 0.255, 0.4439, 0.2637, 0.3685, 0.4529, 0.1133, 0.5094, 0.1492, 0.4866, 0.1788, 0.4344, 0.1468, 0.9999, 0.5898, 0.9286, 0.5898, 0.9286, 0.5215, 0.9999, 0.5215, 0.3282, 0.06762, 0.392, 0.08601, 0.3785, 0.1217, 0.3199, 0.1048, 0.1958, 0.05832, 0.2625, 0.05832, 0.2595, 0.09635, 0.1982, 0.09666, 0.06362, 0.08634, 0.1292, 0.06771, 0.137, 0.1058, 0.07708, 0.1238, 0.392, 0.08601, 0.4529, 0.1133, 0.4344, 0.1468, 0.3785, 0.1217, 0.2625, 0.05832, 0.3282, 0.06762, 0.3199, 0.1048, 0.2595, 0.09635, 0.1292, 0.06771, 0.1958, 0.05832, 0.1982, 0.09666, 0.137, 0.1058, 7.536e-05, 0.1148, 0.06362, 0.08634, 0.07708, 0.1238, 0.01969, 0.1491, 0.1042, 0.1943, 0.1539, 0.1784, 0.1991, 0.3685, 0.1788, 0.3723, 0.3046, 0.1761, 0.3529, 0.1903, 0.285, 0.3724, 0.2637, 0.3685, 0.3053, 0.3781, 0.324, 0.3857, 0.3091, 0.4542, 0.2907, 0.4502, 0.1991, 0.3685, 0.2203, 0.3666, 0.2195, 0.4412, 0.2019, 0.4413, 0.2043, 0.1701, 0.2548, 0.1694, 0.242, 0.3665, 0.2203, 0.3666, 0.3993, 0.2116, 0.4437, 0.2392, 0.324, 0.3857, 0.3053, 0.3781, 0.285, 0.3724, 0.3053, 0.3781, 0.2907, 0.4502, 0.2728, 0.4467, 0.1788, 0.3723, 0.1991, 0.3685, 0.2019, 0.4413, 0.1843, 0.4423, 0.25, 0.5898, 0.1787, 0.5898, 0.1787, 0.5215, 0.25, 0.5215, 0.2625, 0.05832, 0.1958, 0.05832, 0.2041, 0.003028, 0.2542, 0.003028, 0.5, 0.5898, 0.4287, 0.5898, 0.4287, 0.5215, 0.5, 0.5215, 0.2203, 0.3666, 0.242, 0.3665, 0.2372, 0.442, 0.2195, 0.4412, 0.75, 0.5898, 0.6787, 0.5898, 0.6787, 0.5215, 0.75, 0.5215, 7.536e-05, 0.5898, 7.536e-05, 0.5215, 0.06261, 0.528, 0.06261, 0.5898, 0.1162, 0.5898, 0.06261, 0.5898, 0.06261, 0.528, 0.1162, 0.528, 0.3662, 0.5898, 0.3126, 0.5898, 0.3126, 0.528, 0.3662, 0.528, 0.6161, 0.5898, 0.5625, 0.5898, 0.5625, 0.528, 0.6161, 0.528, 0.8661, 0.5898, 0.8125, 0.5898, 0.8125, 0.528, 0.8661, 0.528, 0.5, 0.5898, 0.5, 0.5215, 0.5625, 0.528, 0.5625, 0.5898, 0.1292, 0.06771, 0.06362, 0.08634, 0.05548, 0.02681, 0.1048, 0.0128, 0.5094, 0.1492, 0.4529, 0.1133, 0.4912, 0.06846, 0.5337, 0.09543, 0.392, 0.08601, 0.3282, 0.06762, 0.3522, 0.01421, 0.4002, 0.02803, 0.25, 0.5898, 0.25, 0.5215, 0.3126, 0.528, 0.3126, 0.5898, 0.75, 0.5898, 0.75, 0.5215, 0.8125, 0.528, 0.8125, 0.5898, 0.2637, 0.3685, 0.285, 0.3724, 0.2728, 0.4467, 0.255, 0.4439, 0.2595, 0.09635, 0.3199, 0.1048, 0.3173, 0.1172, 0.2587, 0.109, 0.3993, 0.2116, 0.3529, 0.1903, 0.3574, 0.1782, 0.4056, 0.2, 0.1042, 0.1943, 0.05502, 0.2172, 0.04971, 0.205, 0.0994, 0.1821, 0.3785, 0.1217, 0.4344, 0.1468, 0.4283, 0.1582, 0.3741, 0.1336, 0.2043, 0.1701, 0.1539, 0.1784, 0.1507, 0.1657, 0.2031, 0.1572, 0.07708, 0.1238, 0.137, 0.1058, 0.1399, 0.1184, 0.08159, 0.1358, 0.3046, 0.1761, 0.2548, 0.1694, 0.2555, 0.1565, 0.3073, 0.1636, 0.9286, 0.5215, 0.9286, 0.5898, 0.8661, 0.5898, 0.8661, 0.528, 0.02474, 0.1609, 0.08159, 0.1358, 0.0994, 0.1821, 0.04971, 0.205, 0.1399, 0.1184, 0.1992, 0.1094, 0.2031, 0.1572, 0.1507, 0.1657, 0.2587, 0.109, 0.3173, 0.1172, 0.3073, 0.1636, 0.2555, 0.1565, 0.3741, 0.1336, 0.4283, 0.1582, 0.4056, 0.2, 0.3574, 0.1782, 0.08159, 0.1358, 0.1399, 0.1184, 0.1507, 0.1657, 0.0994, 0.1821, 0.1992, 0.1094, 0.2587, 0.109, 0.2555, 0.1565, 0.2031, 0.1572, 0.3173, 0.1172, 0.3741, 0.1336, 0.3574, 0.1782, 0.3073, 0.1636, 0.4283, 0.1582, 0.4797, 0.19, 0.4507, 0.2277, 0.4056, 0.2, 0.1539, 0.1784, 0.1042, 0.1943, 0.0994, 0.1821, 0.1507, 0.1657, 0.137, 0.1058, 0.1982, 0.09666, 0.1992, 0.1094, 0.1399, 0.1184, 0.2548, 0.1694, 0.2043, 0.1701, 0.2031, 0.1572, 0.2555, 0.1565, 0.4344, 0.1468, 0.4866, 0.1788, 0.4797, 0.19, 0.4283, 0.1582, 0.01969, 0.1491, 0.07708, 0.1238, 0.08159, 0.1358, 0.02474, 0.1609, 0.3529, 0.1903, 0.3046, 0.1761, 0.3073, 0.1636, 0.3574, 0.1782, 0.3199, 0.1048, 0.3785, 0.1217, 0.3741, 0.1336, 0.3173, 0.1172, 0.4437, 0.2392, 0.3993, 0.2116, 0.4056, 0.2, 0.4507, 0.2277, 0.1982, 0.09666, 0.2595, 0.09635, 0.2587, 0.109, 0.1992, 0.1094, 0.1598, 0.3779, 0.1788, 0.3723, 0.1843, 0.4423, 0.1669, 0.444, 0.6787, 0.5215, 0.6787, 0.5898, 0.6161, 0.5898, 0.6161, 0.528, 0.1787, 0.5215, 0.1787, 0.5898, 0.1162, 0.5898, 0.1162, 0.528, 0.05502, 0.2172, 0.1042, 0.1943, 0.1788, 0.3723, 0.1598, 0.3779, 0.1539, 0.1784, 0.2043, 0.1701, 0.2203, 0.3666, 0.1991, 0.3685, 0.2548, 0.1694, 0.3046, 0.1761, 0.2637, 0.3685, 0.242, 0.3665, 0.3529, 0.1903, 0.3993, 0.2116, 0.3053, 0.3781, 0.285, 0.3724, 0.4287, 0.5215, 0.4287, 0.5898, 0.3662, 0.5898, 0.3662, 0.528, 0.242, 0.3665, 0.2637, 0.3685, 0.255, 0.4439, 0.2372, 0.442])
me_gear.materials.append(mat_mat_engrenage)
me_gear.use_remesh_preserve_volume = False
me_gear.use_remesh_preserve_attributes = False
me_gear.use_mirror_vertex_groups = False
me_gear.update()
arm_armature = bpy.data.armatures.new('Armature')  # bones are not reproduced

# ---- objects
ob_engrenage_armature = bpy.data.objects.new('Engrenage-Armature', arm_armature)
ob_gear = bpy.data.objects.new('gear', me_gear)
ob_lamp = bpy.data.objects.new('Lamp', light_lamp)
ob_camera = bpy.data.objects.new('Camera', cam_camera)

# ---- transforms, parenting, visibility, modifiers, constraints
ob_engrenage_armature.location = (0.0, 0.0, 0.0)
ob_engrenage_armature.lineart.crease_threshold = 0.0
ob_gear.parent = ob_engrenage_armature
ob_gear.location = (0.0, 0.0, 0.1877)
ob_gear.lineart.crease_threshold = 0.0
_vg = ob_gear.vertex_groups.new(name='Gear')
_vg.add([0, 1, 2, 3, 4, 5, 6, 7, 8, 9, 10, 11, 12, 13, 14, 15, 16, 17, 18, 19, 20, 21, 22, 23, 24, 25, 26, 27, 28, 29, 30, 31, 32, 33, 34, 35, 36, 37, 38, 39, 40, 41, 42, 43, 44, 45, 46, 47, 48, 49, 50, 51, 52, 53, 54, 55, 56, 57, 58, 59, 60, 61, 62, 63, 64, 65, 66, 67, 68, 69, 70, 71, 72, 73, 74, 75, 76, 77, 78, 79, 80, 81, 82, 83, 84, 85, 86, 87, 88, 89, 90, 91, 92, 93, 94, 95, 96, 97, 98, 99, 100, 101, 102, 103, 104, 105, 106, 107, 108, 109, 110, 111, 112, 113, 114, 115, 116, 117, 118, 119, 120, 121, 122, 123, 124, 125, 126, 127, 128, 129, 130, 131, 132, 133, 134, 135, 136, 137, 138, 139, 140, 141, 142, 143, 144, 145, 146, 147, 148, 149, 150, 151, 152, 153, 154, 155, 156, 157, 158, 159, 160, 161, 162, 163, 164, 165, 166, 167, 168, 169, 170, 171, 172, 173, 174, 175, 176, 177, 178, 179, 180, 181, 182, 183, 184, 185, 186, 187, 188, 189, 190, 191, 192, 193, 194, 195, 196, 197, 198, 199, 200, 201, 202, 203, 204, 205, 206, 207, 208, 209, 210, 211, 212, 213, 214, 215, 216, 217, 218, 219, 220, 221, 222, 223, 224, 225, 226, 227, 228, 229, 230, 231, 232, 233, 234, 235, 236, 237, 238, 239, 240, 241, 242, 243, 244, 245, 246, 247, 248, 249, 250, 251, 252, 253, 254, 255, 256, 257, 258, 259, 260, 261, 262, 263, 264, 265, 266, 267, 268, 269, 270, 271, 272, 273, 274, 275, 276, 277, 278, 279, 280, 281, 282, 283, 284, 285, 286, 287, 288, 289, 290, 291, 292, 293, 294, 295, 296, 297, 298, 299, 300, 301, 302, 303, 304, 305, 306, 307, 308, 309, 310, 311, 312, 313, 314, 315, 316, 317, 318, 319, 320, 321, 322, 323, 324, 325, 326, 327, 328, 329, 330, 331, 332, 333, 334, 335, 336, 337, 338, 339, 340, 341, 342, 343, 344, 345, 346, 347, 348, 349, 350, 351, 352, 353, 354, 355, 356, 357, 358, 359, 360, 361, 362, 363, 364, 365, 366, 367, 368, 369, 370, 371, 372, 373, 374, 375, 376, 377, 378, 379, 380, 381, 382, 383, 384, 385, 386, 387, 388, 389, 390, 391, 392, 393, 394, 395, 396, 397, 398, 399, 400, 401, 402, 403, 404, 405, 406, 407, 408, 409, 410, 411, 412, 413, 414, 415, 416, 417, 418, 419, 420, 421, 422, 423, 424, 425, 426, 427, 428, 429, 430, 431, 432, 433, 434, 435, 436, 437, 438, 439, 440, 441, 442, 443, 444, 445, 446, 447, 448, 449, 450, 451, 452, 453, 454, 455, 456, 457, 458, 459, 460, 461, 462, 463, 464, 465, 466, 467, 468, 469, 470, 471, 472, 473, 474, 475, 476, 477, 478, 479, 480, 481, 482, 483, 484, 485, 486, 487, 488, 489, 490, 491, 492, 493, 494, 495, 496, 497, 498, 499, 500, 501, 502, 503, 504, 505, 506, 507, 508, 509, 510, 511, 512, 513, 514, 515, 516, 517, 518, 519, 520, 521, 522, 523, 524, 525, 526, 527, 528, 529, 530, 531, 532, 533, 534, 535, 536, 537, 538, 539, 540, 541, 542, 543], 1.0, 'REPLACE')
_m = ob_gear.modifiers.new('Armature', 'ARMATURE')
_m.object = ob_engrenage_armature
ob_lamp.location = (1.217, -2.264, 2.314)
ob_lamp.rotation_euler = (0.6503, 0.05522, 1.866)
ob_lamp.lock_rotations_4d = False
ob_lamp.empty_display_type = 'ARROWS'
ob_lamp.color = (0.0, 0.0, 0.0, 0.0)
ob_lamp.lineart.crease_threshold = 0.0
ob_camera.location = (7.481, -6.508, 5.344)
ob_camera.rotation_euler = (1.109, 0.01082, 0.8149)
ob_camera.lock_rotations_4d = False
ob_camera.empty_display_type = 'ARROWS'
ob_camera.color = (0.0, 0.0, 0.0, 0.0)
ob_camera.display_type = 'WIRE'
ob_camera.lineart.crease_threshold = 0.0

# ---- collection membership
col_collection_1.objects.link(ob_engrenage_armature)
col_collection_1.objects.link(ob_gear)
col_collection_1.objects.link(ob_lamp)
col_collection_1.objects.link(ob_camera)

# ---- scene / render settings (as saved in the file)
scene.camera = ob_camera
scene.frame_start = 1; scene.frame_end = 100; scene.frame_set(100)
scene.render.engine = 'BLENDER_EEVEE_NEXT'
scene.render.resolution_percentage = 50
scene.render.dither_intensity = 0.0
scene.cycles.use_denoising = False
scene.cycles.samples = 10
scene.cycles.sampling_pattern = 'TABULATED_SOBOL'
scene.cycles.light_sampling_threshold = 0.0
scene.cycles.use_adaptive_sampling = False
scene.cycles.use_light_tree = False
scene.cycles.blur_glossy = 0.0
scene.cycles.pixel_filter_type = 'GAUSSIAN'
scene.cycles.sample_clamp_indirect = 0.0
scene.view_settings.view_transform = 'Standard'
bpy.context.view_layer.update()

